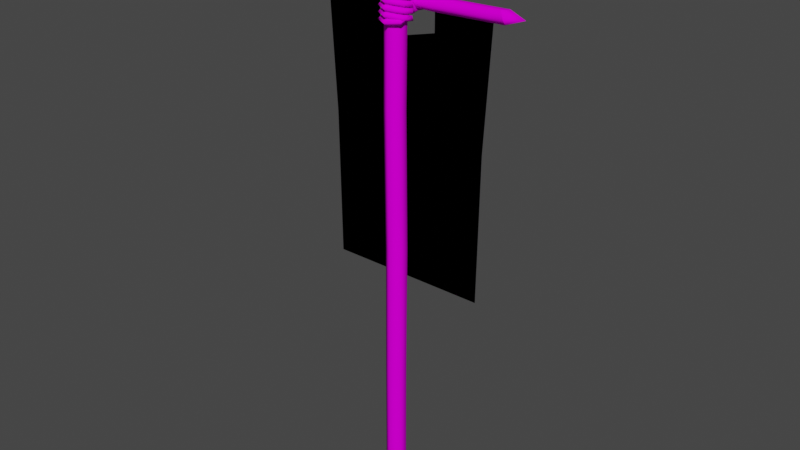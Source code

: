 # Source: prop-banner.blend  (saved by Blender 3.6.11; exported with 4.5.12 LTS)
import bpy
from mathutils import Matrix  # noqa: F401  (used for matrix-valued properties, if any)

bpy.ops.wm.read_factory_settings(use_empty=True)
scene = bpy.context.scene
scene.name = 'Scene'

# ---- collections
col_collection = bpy.data.collections.new('Collection'); scene.collection.children.link(col_collection)

# ---- images (referenced by path relative to the original .blend; pixels are not part of the script)
import os
ASSET_DIR = os.environ.get("B2B_ASSET_DIR", "")  # directory of the original .blend (textures are referenced by path, not embedded)
HERE = os.path.dirname(os.path.abspath(__file__))  # packed textures are extracted next to this script under _unpacked/

def load_image(name, relpath, width, height, colorspace="sRGB"):
    """Load a texture the original file referenced (path relative to the .blend, or extracted next to this script)."""
    p = next((c for c in (os.path.join(HERE, relpath), os.path.join(ASSET_DIR, relpath)) if relpath and os.path.exists(c)), "")
    if p:
        img = bpy.data.images.load(p, check_existing=True)
        img.name = name
    else:  # same state as the original file: an image datablock whose file is absent (Cycles renders it pink)
        img = bpy.data.images.new(name, width, height)
        img.source = "FILE"
        img.filepath = "//" + (relpath or name)
    img.colorspace_settings.name = colorspace
    return img
img_prop_banner_diffuse = load_image('prop-banner-diffuse', 'prop-banner-diffuse.png', 1024, 1024, 'sRGB')
img_cloth_2_png = load_image('cloth-2.png', 'cloth-2.png', 1024, 1024, 'sRGB')

# ---- materials (node trees are filled in below, after node groups)
mat_banner = bpy.data.materials.new('banner')
mat_banner.alpha_threshold = 0.5797
mat_banner.use_backface_culling = True
mat_banner.roughness = 0.5
mat_banner.line_color = (0.0, 0.0, 0.0, 1.0)
mat_cloth = bpy.data.materials.new('cloth')
mat_cloth.alpha_threshold = 0.0
mat_cloth.roughness = 0.5
mat_cloth.line_color = (0.0, 0.0, 0.0, 1.0)

# ---- material node trees
mat_banner.use_nodes = True; mat_banner.node_tree.nodes.clear()
_N = mat_banner.node_tree.nodes; _L = mat_banner.node_tree.links
n0 = _N.new('ShaderNodeOutputMaterial'); n0.name = 'Material Output'; n0.location = (300, 300)
n1 = _N.new('ShaderNodeBsdfPrincipled'); n1.name = 'Principled BSDF'; n1.location = (10, 300)
n1.distribution = 'GGX'
n1.subsurface_method = 'RANDOM_WALK_SKIN'
n1.inputs[2].default_value = 1.0
n1.inputs[3].default_value = 1.45
n1.inputs[13].default_value = 0.0
n1.inputs[27].default_value = (0.0, 0.0, 0.0, 1.0)
n1.inputs[28].default_value = 1.0
n2 = _N.new('ShaderNodeTexImage'); n2.name = 'Image Texture'; n2.location = (-280, 280)
n2.image = img_prop_banner_diffuse
n3 = _N.new('ShaderNodeTexImage'); n3.name = 'Image Texture.001'; n3.location = (390, 91)
n3.image = img_prop_banner_diffuse
n4 = _N.new('ShaderNodeTexImage'); n4.name = 'Image Texture.002'; n4.location = (-280, -309)
n4.image = img_prop_banner_diffuse
_L.new(n1.outputs[0], n0.inputs[0])
_L.new(n2.outputs[0], n1.inputs[0])
_L.new(n4.outputs[1], n1.inputs[4])
n0.is_active_output = True
mat_cloth.use_nodes = True; mat_cloth.node_tree.nodes.clear()
_N = mat_cloth.node_tree.nodes; _L = mat_cloth.node_tree.links
n0 = _N.new('ShaderNodeOutputMaterial'); n0.name = 'Material Output'; n0.location = (300, 300)
n1 = _N.new('ShaderNodeBsdfPrincipled'); n1.name = 'Principled BSDF'; n1.location = (10, 300)
n1.distribution = 'GGX'
n1.subsurface_method = 'RANDOM_WALK_SKIN'
n1.inputs[2].default_value = 1.0
n1.inputs[3].default_value = 1.45
n1.inputs[13].default_value = 0.0
n1.inputs[27].default_value = (0.0, 0.0, 0.0, 1.0)
n1.inputs[28].default_value = 1.0
n2 = _N.new('ShaderNodeTexImage'); n2.name = 'Image Texture'; n2.location = (-280, 280)
n2.image = img_cloth_2_png
n3 = _N.new('ShaderNodeTexImage'); n3.name = 'Image Texture.001'; n3.location = (433, 35)
n3.image = img_prop_banner_diffuse
_L.new(n1.outputs[0], n0.inputs[0])
_L.new(n2.outputs[0], n1.inputs[0])
n0.is_active_output = True

# ---- world
world_world = bpy.data.worlds.new('World'); scene.world = world_world
world_world.use_nodes = True; world_world.node_tree.nodes.clear()
_N = world_world.node_tree.nodes; _L = world_world.node_tree.links
n0 = _N.new('ShaderNodeOutputWorld'); n0.name = 'World Output'; n0.location = (300, 300)
n1 = _N.new('ShaderNodeBackground'); n1.name = 'Background'; n1.location = (10, 300)
n1.inputs[0].default_value = (0.05088, 0.05088, 0.05088, 1.0)
_L.new(n1.outputs[0], n0.inputs[0])
n0.is_active_output = True
world_world.color = (0.05088, 0.05088, 0.05088)
world_world.use_sun_shadow = False
world_world.sun_shadow_jitter_overblur = 0.0

# ---- meshes
me_prop_banner = bpy.data.meshes.new('prop-banner')
me_prop_banner.from_pydata([(6.557e-09, -0.075, -2.1), (0.06495, -0.0375, -2.1), (0.06495, 0.0375, -2.1), (-6.557e-09, 0.075, -2.1), (-0.06495, 0.0375, -2.1), (-0.06495, -0.0375, -2.1), (0.00523, -0.075, 1.899), (0.06977, -0.03732, 1.875), (0.07018, 0.0375, 1.9), (0.00523, 0.075, 1.899), (-0.06081, 0.03797, 1.834), (-0.06023, -0.03728, 1.869), (0.004186, -7.553e-11, 2.22), (-0.7626, 0.05647, 1.65), (-0.7394, 0.08165, 1.606), (-0.7575, 0.1314, 1.606), (-0.7686, 0.1563, 1.65), (-0.7423, 0.1317, 1.693), (-0.762, 0.08155, 1.693), (0.7639, 0.05759, 1.65), (0.765, 0.08259, 1.607), (0.765, 0.1326, 1.607), (0.747, 0.1579, 1.649), (0.7629, 0.1326, 1.693), (0.7338, 0.08308, 1.692), (-0.8966, 0.09841, 1.656), (0.8953, 0.1076, 1.653), (-0.2219, 0.1633, 1.634), (0.2231, 0.166, 1.629), (0.2232, 0.141, 1.673), (-0.2213, 0.1383, 1.677), (-0.2225, 0.08826, 1.59), (0.2231, 0.09103, 1.586), (0.2231, 0.141, 1.586), (-0.2225, 0.1383, 1.59), (0.2232, 0.09103, 1.673), (-0.2213, 0.08826, 1.677), (-0.2219, 0.06326, 1.634), (0.2231, 0.06603, 1.629), (-0.007339, 0.08362, -1.114), (0.01524, 0.06481, -0.1052), (-0.01129, 0.08206, 0.9094), (-0.07624, 0.04456, 0.9094), (-0.04969, 0.02731, -0.1069), (-0.07229, 0.04612, -1.113), (0.05761, -0.02888, -1.114), (0.08017, -0.04769, -0.1035), (0.05366, -0.03044, 0.9094), (0.05366, 0.04456, 0.9094), (0.08017, 0.02731, -0.1035), (0.05761, 0.04612, -1.114), (-0.07624, -0.03044, 0.9094), (-0.04969, -0.04769, -0.1069), (-0.07229, -0.02888, -1.113), (-0.007339, -0.06638, -1.114), (0.01524, -0.08519, -0.1052), (-0.01129, -0.06794, 0.9094), (-0.6, 0.1128, -0.3627), (0.6676, 0.1592, 1.646), (0.6684, 0.08422, 1.603), (0.6676, 0.05922, 1.646), (0.6667, 0.1342, 1.689), (0.6684, 0.1342, 1.603), (0.6667, 0.08422, 1.689), (-0.6627, 0.1328, 1.691), (-0.6663, 0.1326, 1.604), (-0.6603, 0.08285, 1.691), (-0.6657, 0.1576, 1.647), (-0.6639, 0.08264, 1.604), (-0.6609, 0.05778, 1.647), (-0.2222, 0.1128, 1.637), (0.2222, 0.1128, 1.637), (0.6, 0.1128, -0.3627), (-0.6667, 0.1128, 1.637), (0.6667, 0.1128, 1.637), (0.2222, 0.1128, 1.444), (-0.2222, 0.1128, 1.444), (5.96e-08, 0.1128, -0.3627), (-4.47e-08, 0.1128, 1.388), (-0.6138, 0.1128, 0.7215), (-4.39e-09, 0.1128, 0.7215), (0.6138, 0.1128, 0.7215), (-0.09633, 0.05196, 1.629), (-0.05677, 0.04775, 1.629), (-0.07655, 0.09353, 1.669), (-0.09655, 0.08369, 1.686), (-0.07655, 0.07385, 1.704), (-0.07655, 0.1408, 1.668), (-0.09655, 0.1505, 1.686), (-0.07655, 0.1602, 1.703), (-0.07757, 0.1678, 1.626), (-0.09645, 0.1888, 1.625), (-0.07553, 0.2077, 1.627), (-0.05666, 0.1867, 1.628), (-0.071, 0.1423, 1.585), (-0.08495, 0.1512, 1.562), (-0.06136, 0.1635, 1.552), (-0.04741, 0.1546, 1.575), (-0.05675, 0.09303, 1.586), (-0.06366, 0.07763, 1.563), (-0.03709, 0.0797, 1.554), (-0.03018, 0.0951, 1.576), (-0.05439, 0.04365, 1.629), (-0.03034, 0.03203, 1.629), (-0.01871, 0.05607, 1.629), (-0.04276, 0.06769, 1.63), (-0.03655, 0.09353, 1.669), (-0.03655, 0.07385, 1.704), (-0.03655, 0.1408, 1.668), (-0.03655, 0.1602, 1.703), (-0.03757, 0.1678, 1.626), (-0.05645, 0.1888, 1.625), (-0.03553, 0.2077, 1.627), (-0.01666, 0.1867, 1.628), (-0.031, 0.1423, 1.585), (-0.04495, 0.1512, 1.562), (-0.02136, 0.1635, 1.552), (-0.007406, 0.1546, 1.575), (-0.01675, 0.09303, 1.586), (-0.02366, 0.07763, 1.563), (0.00291, 0.0797, 1.554), (0.009815, 0.0951, 1.576), (-0.01439, 0.04365, 1.629), (0.02129, 0.05607, 1.629), (-0.002762, 0.06769, 1.63), (0.009661, 0.03203, 1.629), (0.00345, 0.09353, 1.669), (0.00345, 0.07385, 1.704), (0.02454, 0.08349, 1.686), (0.00345, 0.1408, 1.668), (0.00345, 0.1602, 1.703), (0.002429, 0.1678, 1.626), (-0.01645, 0.1888, 1.625), (0.00447, 0.2077, 1.627), (0.02334, 0.1867, 1.628), (0.009004, 0.1423, 1.585), (-0.004955, 0.1512, 1.562), (0.01864, 0.1635, 1.552), (0.03259, 0.1546, 1.575), (0.02325, 0.09303, 1.586), (0.01634, 0.07763, 1.563), (0.04291, 0.0797, 1.554), (0.04982, 0.0951, 1.576), (0.03724, 0.06769, 1.63), (0.06129, 0.05607, 1.629), (0.02561, 0.04365, 1.629), (0.04966, 0.03203, 1.629), (0.04345, 0.09353, 1.669), (0.04345, 0.07385, 1.704), (0.0642, 0.08372, 1.686), (0.04345, 0.1408, 1.668), (0.04345, 0.1602, 1.703), (0.04243, 0.1678, 1.626), (0.02355, 0.1888, 1.625), (0.04447, 0.2077, 1.627), (0.06334, 0.1867, 1.628), (0.049, 0.1423, 1.585), (0.03505, 0.1512, 1.562), (0.05864, 0.1635, 1.552), (0.07259, 0.1546, 1.575), (0.06325, 0.09303, 1.586), (0.05634, 0.07763, 1.563), (0.08291, 0.0797, 1.554), (0.08982, 0.0951, 1.576), (0.06724, 0.0577, 1.629), (0.07561, 0.03365, 1.629), (0.09966, 0.04202, 1.629), (0.09129, 0.06607, 1.63), (0.08345, 0.09353, 1.669), (0.08345, 0.07385, 1.704), (0.1034, 0.08369, 1.686), (0.08345, 0.1408, 1.668), (0.08345, 0.1602, 1.703), (0.1034, 0.1505, 1.686), (0.08396, 0.1678, 1.626), (0.06348, 0.1872, 1.628), (0.08294, 0.2077, 1.628), (0.1034, 0.1883, 1.626), (0.08119, 0.1497, 1.586), (0.0587, 0.1613, 1.573), (0.07528, 0.1706, 1.553), (0.09776, 0.159, 1.565), (0.07521, 0.1168, 1.589), (0.04992, 0.113, 1.577), (0.06188, 0.0971, 1.557), (0.08717, 0.1008, 1.569), (0.07303, 0.1046, 1.616), (0.04706, 0.09717, 1.611), (0.0579, 0.07502, 1.602), (0.08386, 0.08249, 1.607), (-0.07574, 0.1061, 1.631), (-0.0965, 0.08814, 1.635), (-0.07808, 0.07235, 1.644), (-0.05732, 0.09031, 1.64), (-0.07992, 0.1173, 1.657), (-0.1016, 0.1018, 1.667), (-0.08521, 0.09138, 1.687), (-0.0635, 0.1068, 1.678), (-0.09226, 0.1523, 1.664), (-0.1182, 0.1488, 1.675), (-0.1105, 0.1631, 1.698), (-0.08459, 0.1666, 1.687), (-0.09867, 0.1724, 1.627), (-0.1268, 0.1749, 1.627), (-0.1243, 0.2031, 1.627), (-0.09617, 0.2006, 1.626), (-0.09173, 0.1468, 1.584), (-0.1188, 0.1444, 1.576), (-0.1131, 0.159, 1.552), (-0.08612, 0.1615, 1.56), (-0.07919, 0.09715, 1.585), (-0.1041, 0.08624, 1.577), (-0.09203, 0.07559, 1.554), (-0.06715, 0.08649, 1.562), (-0.07444, 0.06963, 1.63), (-0.07866, 0.03009, 1.629), (0.02435, 0.1504, 1.686), (0.02275, 0.08386, 1.686), (0.02283, 0.1504, 1.686), (0.06458, 0.1505, 1.686), (0.0632, 0.08369, 1.686), (0.06245, 0.1504, 1.686), (-0.01747, 0.08399, 1.686), (-0.01532, 0.08356, 1.686), (-0.01741, 0.1504, 1.686), (-0.01528, 0.1503, 1.686), (-0.0575, 0.08376, 1.686), (-0.05794, 0.15, 1.686), (-0.05539, 0.1505, 1.686), (-0.05549, 0.08352, 1.686), (0.0007588, 0.09326, 1.717), (-0.0002179, 0.09818, 1.673), (-0.06053, 0.03864, 1.697), (-0.0787, 0.04892, 1.719), (-0.09905, 0.06035, 1.696), (-0.06002, -0.03373, 1.699), (-0.07821, -0.04377, 1.72), (-0.0987, -0.05514, 1.698), (0.004161, -0.07472, 1.701), (0.005677, -0.09671, 1.722), (0.003272, -0.1189, 1.698), (0.001875, -0.09421, 1.678), (0.06771, -0.03619, 1.692), (0.09248, -0.04539, 1.708), (0.1038, -0.0596, 1.681), (0.07736, -0.04897, 1.667), (0.06605, 0.03824, 1.673), (0.0906, 0.05527, 1.681), (0.1015, 0.05272, 1.65), (0.07534, 0.03522, 1.644), (0.0001831, 0.1026, 1.669), (0.0006194, 0.1164, 1.642), (0.0001389, 0.08883, 1.63), (-0.0001099, 0.0775, 1.656), (-0.06055, 0.03857, 1.651), (-0.09906, 0.06035, 1.651), (-0.06001, -0.03374, 1.653), (-0.09869, -0.05515, 1.652), (0.004187, -0.07472, 1.656), (0.005694, -0.09674, 1.677), (0.003272, -0.1189, 1.653), (0.001873, -0.09419, 1.633), (0.06771, -0.03619, 1.647), (0.09248, -0.04539, 1.663), (0.1038, -0.0596, 1.636), (0.07736, -0.04897, 1.621), (0.06605, 0.03824, 1.628), (0.0906, 0.05527, 1.636), (0.1015, 0.05272, 1.605), (0.07534, 0.03522, 1.599), (0.0001851, 0.1026, 1.624), (0.0001369, 0.08883, 1.585), (-0.0001056, 0.0775, 1.611), (0.0006198, 0.1164, 1.597), (-0.06056, 0.03857, 1.606), (-0.09906, 0.06035, 1.606), (-0.07846, 0.04877, 1.581), (-0.06001, -0.03375, 1.608), (-0.0987, -0.05515, 1.607), (0.004179, -0.07472, 1.61), (0.005694, -0.09674, 1.632), (0.003271, -0.1189, 1.607), (0.00187, -0.09419, 1.587), (0.06771, -0.03619, 1.602), (0.09248, -0.04539, 1.618), (0.1038, -0.0596, 1.59), (0.07736, -0.04897, 1.576), (0.06605, 0.03824, 1.582), (0.0906, 0.05527, 1.59), (0.1015, 0.05272, 1.559), (0.07534, 0.03522, 1.554), (-0.0001116, 0.0775, 1.565), (0.0001315, 0.08881, 1.54), (0.0001837, 0.1026, 1.579), (0.0006213, 0.1164, 1.551), (-0.06056, 0.03856, 1.56), (-0.09906, 0.06036, 1.56), (-0.07896, 0.04918, 1.536), (-0.06002, -0.03373, 1.563), (-0.0987, -0.05515, 1.562), (0.00418, -0.07472, 1.565), (0.005689, -0.09673, 1.586), (0.003272, -0.1189, 1.562), (0.001875, -0.0942, 1.542), (0.06771, -0.03619, 1.556), (0.09248, -0.04539, 1.572), (0.1038, -0.0596, 1.545), (0.07736, -0.04897, 1.531), (0.06581, 0.03757, 1.537), (0.0902, 0.05477, 1.545), (0.1017, 0.05324, 1.515), (0.07585, 0.03589, 1.508), (0.001393, 0.08729, 1.531), (0.0009954, 0.1142, 1.522), (-0.0004869, 0.1046, 1.496), (-0.00117, 0.07907, 1.506), (-0.0606, 0.03849, 1.516), (-0.09907, 0.06036, 1.514), (-0.07844, 0.04837, 1.493), (-0.06002, -0.03373, 1.517), (-0.09869, -0.05516, 1.516), (-0.07821, -0.04379, 1.495), (0.005034, -0.07476, 1.519), (0.002831, -0.09488, 1.541), (0.002411, -0.1189, 1.519), (0.004776, -0.09619, 1.497), (0.0657, -0.04646, 1.526), (0.07842, -0.05841, 1.55), (0.1029, -0.06955, 1.531), (0.08792, -0.05603, 1.506), (0.06159, 0.005829, 1.536), (0.0739, 0.009338, 1.563), (0.09723, 0.02764, 1.55), (0.08292, 0.02303, 1.522), (0.02189, 0.02498, 1.54), (0.0269, 0.03276, 1.569), (0.03539, 0.05676, 1.557), (0.03025, 0.04876, 1.528), (-0.005061, 0.02351, 1.685), (-0.008948, 0.04296, 1.708), (-0.01795, 0.05992, 1.688), (-0.01397, 0.04024, 1.664), (-0.04359, 0.006274, 1.693), (-0.05326, 0.02241, 1.716), (-0.07689, 0.03487, 1.697), (-0.06564, 0.01706, 1.673), (-0.05352, -0.04821, 1.713), (-0.0643, -0.04416, 1.741), (-0.09122, -0.06039, 1.732), (-0.07837, -0.06418, 1.703), (0.003679, -0.07932, 1.725), (0.003249, -0.0814, 1.755), (0.003812, -0.1135, 1.752), (0.004276, -0.1102, 1.72), (0.06818, -0.04072, 1.717), (0.07618, -0.0379, 1.745), (0.1032, -0.05442, 1.739), (0.09377, -0.05703, 1.709), (0.06643, 0.0338, 1.699), (0.07427, 0.04504, 1.726), (0.1009, 0.05765, 1.713), (0.09173, 0.04515, 1.685), (-0.0004171, 0.07518, 1.693), (0.0006644, 0.1189, 1.697), (-0.07821, -0.04362, 1.583), (-0.07886, 0.0489, 1.585), (-0.07825, -0.04372, 1.586), (-0.07823, -0.04386, 1.538), (-0.07887, 0.04913, 1.539), (-0.07824, -0.0437, 1.541), (-0.07887, 0.04871, 1.63), (-0.07847, 0.04867, 1.626), (-0.07825, -0.04377, 1.632), (-0.07821, -0.0435, 1.628), (-0.07858, 0.04864, 1.676), (-0.07826, -0.04312, 1.678), (-0.07821, -0.04381, 1.674), (-0.07847, 0.04873, 1.672), (-0.6, 0.1128, -0.3627), (-0.2222, 0.1128, 1.637), (0.2222, 0.1128, 1.637), (0.6, 0.1128, -0.3627), (-0.6667, 0.1128, 1.637), (0.6667, 0.1128, 1.637), (0.2222, 0.1128, 1.444), (-0.2222, 0.1128, 1.444), (5.96e-08, 0.1128, -0.3627), (-4.47e-08, 0.1128, 1.388), (-0.6138, 0.1128, 0.7215), (-4.39e-09, 0.1128, 0.7215), (0.6138, 0.1128, 0.7215)], [], [(42, 10, 9, 41), (48, 8, 7, 47), (51, 11, 10, 42), (41, 9, 8, 48), (47, 7, 6, 56), (56, 6, 11, 51), (10, 11, 12), (8, 9, 12), (6, 7, 12), (11, 6, 12), (9, 10, 12), (7, 8, 12), (61, 23, 22, 58), (62, 21, 20, 59), (63, 24, 23, 61), (58, 22, 21, 62), (59, 20, 19, 60), (60, 19, 24, 63), (24, 19, 26), (15, 14, 25), (21, 22, 26), (13, 18, 25), (16, 15, 25), (22, 23, 26), (19, 20, 26), (17, 16, 25), (23, 24, 26), (14, 13, 25), (20, 21, 26), (18, 17, 25), (69, 37, 36, 66), (37, 38, 35, 36), (68, 31, 37, 69), (31, 32, 38, 37), (67, 27, 34, 65), (27, 28, 33, 34), (66, 36, 30, 64), (36, 35, 29, 30), (65, 34, 31, 68), (34, 33, 32, 31), (64, 30, 27, 67), (30, 29, 28, 27), (0, 54, 53, 5), (54, 55, 52, 53), (55, 56, 51, 52), (1, 45, 54, 0), (45, 46, 55, 54), (46, 47, 56, 55), (3, 39, 50, 2), (39, 40, 49, 50), (40, 41, 48, 49), (5, 53, 44, 4), (53, 52, 43, 44), (52, 51, 42, 43), (2, 50, 45, 1), (50, 49, 46, 45), (49, 48, 47, 46), (4, 44, 39, 3), (44, 43, 40, 39), (43, 42, 41, 40), (76, 73, 70), (38, 60, 63, 35), (32, 59, 60, 38), (28, 58, 62, 33), (35, 63, 61, 29), (33, 62, 59, 32), (29, 61, 58, 28), (17, 64, 67, 16), (15, 65, 68, 14), (18, 66, 64, 17), (16, 67, 65, 15), (14, 68, 69, 13), (13, 69, 66, 18), (74, 75, 71), (77, 57, 79, 80), (72, 77, 80, 81), (80, 79, 76, 78), (81, 75, 74), (79, 73, 76), (81, 80, 78, 75), (214, 84, 226, 83), (82, 85, 84, 214), (215, 86, 85, 82), (83, 226, 86, 215), (84, 87, 227, 226), (85, 88, 87, 84), (86, 89, 88, 85), (226, 227, 89, 86), (87, 90, 93, 227), (88, 91, 90, 87), (89, 92, 91, 88), (227, 93, 92, 89), (90, 94, 97, 93), (91, 95, 94, 90), (92, 96, 95, 91), (93, 97, 96, 92), (94, 98, 101, 97), (95, 99, 98, 94), (96, 100, 99, 95), (97, 101, 100, 96), (98, 105, 104, 101), (99, 102, 105, 98), (100, 103, 102, 99), (101, 104, 103, 100), (105, 106, 222, 104), (102, 229, 106, 105), (103, 107, 229, 102), (104, 222, 107, 103), (106, 108, 224, 222), (229, 228, 108, 106), (107, 109, 228, 229), (222, 224, 109, 107), (108, 110, 113, 224), (228, 111, 110, 108), (109, 112, 111, 228), (224, 113, 112, 109), (110, 114, 117, 113), (111, 115, 114, 110), (112, 116, 115, 111), (113, 117, 116, 112), (114, 118, 121, 117), (115, 119, 118, 114), (116, 120, 119, 115), (117, 121, 120, 116), (118, 124, 123, 121), (119, 122, 124, 118), (120, 125, 122, 119), (121, 123, 125, 120), (124, 126, 217, 123), (122, 223, 126, 124), (125, 127, 223, 122), (123, 217, 127, 125), (126, 129, 218, 217), (223, 225, 129, 126), (127, 130, 225, 223), (217, 218, 130, 127), (129, 131, 134, 218), (225, 132, 131, 129), (130, 133, 132, 225), (218, 134, 133, 130), (131, 135, 138, 134), (132, 136, 135, 131), (133, 137, 136, 132), (134, 138, 137, 133), (135, 139, 142, 138), (136, 140, 139, 135), (137, 141, 140, 136), (138, 142, 141, 137), (139, 143, 144, 142), (140, 145, 143, 139), (141, 146, 145, 140), (142, 144, 146, 141), (143, 147, 220, 144), (145, 128, 147, 143), (146, 148, 128, 145), (144, 220, 148, 146), (147, 150, 221, 220), (128, 216, 150, 147), (148, 151, 216, 128), (220, 221, 151, 148), (150, 152, 155, 221), (216, 153, 152, 150), (151, 154, 153, 216), (221, 155, 154, 151), (152, 156, 159, 155), (153, 157, 156, 152), (154, 158, 157, 153), (155, 159, 158, 154), (156, 160, 163, 159), (157, 161, 160, 156), (158, 162, 161, 157), (159, 163, 162, 158), (160, 164, 167, 163), (161, 165, 164, 160), (162, 166, 165, 161), (163, 167, 166, 162), (167, 168, 170, 166), (164, 149, 168, 167), (165, 169, 149, 164), (166, 170, 169, 165), (168, 171, 173, 170), (149, 219, 171, 168), (169, 172, 219, 149), (170, 173, 172, 169), (171, 174, 177, 173), (219, 175, 174, 171), (172, 176, 175, 219), (173, 177, 176, 172), (174, 178, 181, 177), (175, 179, 178, 174), (176, 180, 179, 175), (177, 181, 180, 176), (178, 182, 185, 181), (179, 183, 182, 178), (180, 184, 183, 179), (181, 185, 184, 180), (182, 186, 189, 185), (183, 187, 186, 182), (184, 188, 187, 183), (185, 189, 188, 184), (190, 194, 197, 193), (191, 195, 194, 190), (192, 196, 195, 191), (193, 197, 196, 192), (194, 198, 201, 197), (195, 199, 198, 194), (196, 200, 199, 195), (197, 201, 200, 196), (198, 202, 205, 201), (199, 203, 202, 198), (200, 204, 203, 199), (201, 205, 204, 200), (202, 206, 209, 205), (203, 207, 206, 202), (204, 208, 207, 203), (205, 209, 208, 204), (206, 210, 213, 209), (207, 211, 210, 206), (208, 212, 211, 207), (209, 213, 212, 208), (210, 214, 83, 213), (211, 82, 214, 210), (212, 215, 82, 211), (213, 83, 215, 212), (362, 232, 374, 231), (230, 233, 232, 362), (363, 234, 233, 230), (231, 374, 234, 363), (232, 235, 375, 374), (233, 236, 235, 232), (234, 237, 236, 233), (374, 375, 237, 234), (235, 238, 241, 375), (236, 239, 238, 235), (237, 240, 239, 236), (375, 241, 240, 237), (238, 242, 245, 241), (239, 243, 242, 238), (240, 244, 243, 239), (241, 245, 244, 240), (242, 246, 249, 245), (243, 247, 246, 242), (244, 248, 247, 243), (245, 249, 248, 244), (246, 253, 252, 249), (247, 250, 253, 246), (248, 251, 250, 247), (249, 252, 251, 248), (253, 254, 370, 252), (250, 377, 254, 253), (251, 255, 377, 250), (252, 370, 255, 251), (254, 256, 372, 370), (377, 376, 256, 254), (255, 257, 376, 377), (370, 372, 257, 255), (256, 258, 261, 372), (376, 259, 258, 256), (257, 260, 259, 376), (372, 261, 260, 257), (258, 262, 265, 261), (259, 263, 262, 258), (260, 264, 263, 259), (261, 265, 264, 260), (262, 266, 269, 265), (263, 267, 266, 262), (264, 268, 267, 263), (265, 269, 268, 264), (266, 272, 271, 269), (267, 270, 272, 266), (268, 273, 270, 267), (269, 271, 273, 268), (272, 274, 365, 271), (270, 371, 274, 272), (273, 275, 371, 270), (271, 365, 275, 273), (274, 277, 366, 365), (371, 373, 277, 274), (275, 278, 373, 371), (365, 366, 278, 275), (277, 279, 282, 366), (373, 280, 279, 277), (278, 281, 280, 373), (366, 282, 281, 278), (279, 283, 286, 282), (280, 284, 283, 279), (281, 285, 284, 280), (282, 286, 285, 281), (283, 287, 290, 286), (284, 288, 287, 283), (285, 289, 288, 284), (286, 290, 289, 285), (287, 291, 292, 290), (288, 293, 291, 287), (289, 294, 293, 288), (290, 292, 294, 289), (291, 295, 368, 292), (293, 276, 295, 291), (294, 296, 276, 293), (292, 368, 296, 294), (295, 298, 369, 368), (276, 364, 298, 295), (296, 299, 364, 276), (368, 369, 299, 296), (298, 300, 303, 369), (364, 301, 300, 298), (299, 302, 301, 364), (369, 303, 302, 299), (300, 304, 307, 303), (301, 305, 304, 300), (302, 306, 305, 301), (303, 307, 306, 302), (304, 308, 311, 307), (305, 309, 308, 304), (306, 310, 309, 305), (307, 311, 310, 306), (308, 312, 315, 311), (309, 313, 312, 308), (310, 314, 313, 309), (311, 315, 314, 310), (315, 316, 318, 314), (312, 297, 316, 315), (313, 317, 297, 312), (314, 318, 317, 313), (316, 319, 321, 318), (297, 367, 319, 316), (317, 320, 367, 297), (318, 321, 320, 317), (319, 322, 325, 321), (367, 323, 322, 319), (320, 324, 323, 367), (321, 325, 324, 320), (322, 326, 329, 325), (323, 327, 326, 322), (324, 328, 327, 323), (325, 329, 328, 324), (326, 330, 333, 329), (327, 331, 330, 326), (328, 332, 331, 327), (329, 333, 332, 328), (330, 334, 337, 333), (331, 335, 334, 330), (332, 336, 335, 331), (333, 337, 336, 332), (338, 342, 345, 341), (339, 343, 342, 338), (340, 344, 343, 339), (341, 345, 344, 340), (342, 346, 349, 345), (343, 347, 346, 342), (344, 348, 347, 343), (345, 349, 348, 344), (346, 350, 353, 349), (347, 351, 350, 346), (348, 352, 351, 347), (349, 353, 352, 348), (350, 354, 357, 353), (351, 355, 354, 350), (352, 356, 355, 351), (353, 357, 356, 352), (354, 358, 361, 357), (355, 359, 358, 354), (356, 360, 359, 355), (357, 361, 360, 356), (358, 362, 231, 361), (359, 230, 362, 358), (360, 363, 230, 359), (361, 231, 363, 360), (385, 379, 382), (383, 380, 384), (386, 389, 388, 378), (381, 390, 389, 386), (389, 387, 385, 388), (390, 383, 384), (388, 385, 382), (390, 384, 387, 389)])
me_prop_banner.polygons.foreach_set('use_smooth', [1, 1, 1, 1, 1, 1, 1, 1, 1, 1, 1, 1, 1, 1, 1, 1, 1, 1, 1, 1, 1, 1, 1, 1, 1, 1, 1, 1, 1, 1, 1, 1, 1, 1, 1, 1, 1, 1, 1, 1, 1, 1, 1, 1, 1, 1, 1, 1, 1, 1, 1, 1, 1, 1, 1, 1, 1, 1, 1, 1, 0, 1, 1, 1, 1, 1, 1, 1, 1, 1, 1, 1, 1, 0, 0, 0, 0, 0, 0, 0, 1, 1, 1, 1, 1, 1, 1, 1, 1, 1, 1, 1, 1, 1, 1, 1, 1, 1, 1, 1, 1, 1, 1, 1, 1, 1, 1, 1, 1, 1, 1, 1, 1, 1, 1, 1, 1, 1, 1, 1, 1, 1, 1, 1, 1, 1, 1, 1, 1, 1, 1, 1, 1, 1, 1, 1, 1, 1, 1, 1, 1, 1, 1, 1, 1, 1, 1, 1, 1, 1, 1, 1, 1, 1, 1, 1, 1, 1, 1, 1, 1, 1, 1, 1, 1, 1, 1, 1, 1, 1, 1, 1, 1, 1, 1, 1, 1, 1, 1, 1, 1, 1, 1, 1, 1, 1, 1, 1, 1, 1, 1, 1, 1, 1, 1, 1, 1, 1, 1, 1, 1, 1, 1, 1, 1, 1, 1, 1, 1, 1, 1, 1, 1, 1, 1, 1, 1, 1, 1, 1, 1, 1, 1, 1, 1, 1, 1, 1, 1, 1, 1, 1, 1, 1, 1, 1, 1, 1, 1, 1, 1, 1, 1, 1, 1, 1, 1, 1, 1, 1, 1, 1, 1, 1, 1, 1, 1, 1, 1, 1, 1, 1, 1, 1, 1, 1, 1, 1, 1, 1, 1, 1, 1, 1, 1, 1, 1, 1, 1, 1, 1, 1, 1, 1, 1, 1, 1, 1, 1, 1, 1, 1, 1, 1, 1, 1, 1, 1, 1, 1, 1, 1, 1, 1, 1, 1, 1, 1, 1, 1, 1, 1, 1, 1, 1, 1, 1, 1, 1, 1, 1, 1, 1, 1, 1, 1, 1, 1, 1, 1, 1, 1, 1, 1, 1, 1, 1, 1, 1, 1, 1, 1, 1, 1, 1, 1, 1, 1, 1, 1, 1, 1, 1, 1, 1, 1, 1, 1, 1, 1, 1, 1, 1, 1, 1, 1, 1, 1, 0, 0, 0, 0, 0, 0, 0, 0])
_k = set([(6, 7), (6, 11), (7, 8), (8, 9), (9, 10), (10, 11), (13, 14), (13, 18), (14, 15), (15, 16), (16, 17), (17, 18), (19, 20), (19, 24), (20, 21), (21, 22), (22, 23), (23, 24)])
me_prop_banner.attributes.new('sharp_edge', 'BOOLEAN', 'EDGE').data.foreach_set('value', [ (min(e.vertices), max(e.vertices)) in _k for e in me_prop_banner.edges])
_uv = me_prop_banner.uv_layers.new(name='UVMap')
_uv.uv.foreach_set('vector', [0.08618, 0.7453, 0.08613, 0.9682, 0.06791, 0.9844, 0.06815, 0.7452, 0.05004, 0.7451, 0.04984, 0.9848, 0.03177, 0.9789, 0.03181, 0.745, 0.1042, 0.7452, 0.1043, 0.9769, 0.08613, 0.9682, 0.08618, 0.7453, 0.06815, 0.7452, 0.06791, 0.9844, 0.04984, 0.9848, 0.05004, 0.7451, 0.03181, 0.745, 0.03177, 0.9789, 0.01362, 0.9846, 0.01362, 0.745, 0.1223, 0.7451, 0.1225, 0.9846, 0.1043, 0.9769, 0.1042, 0.7452, 0.2305, 0.8922, 0.2449, 0.9071, 0.204, 0.9867, 0.1901, 0.9058, 0.2088, 0.9048, 0.204, 0.9867, 0.1569, 0.9195, 0.1704, 0.9053, 0.204, 0.9867, 0.2449, 0.9071, 0.2566, 0.9237, 0.204, 0.9867, 0.2088, 0.9048, 0.2305, 0.8922, 0.204, 0.9867, 0.1704, 0.9053, 0.1901, 0.9058, 0.204, 0.9867, 0.1986, 0.7513, 0.1986, 0.7753, 0.1861, 0.7708, 0.1861, 0.751, 0.1737, 0.7508, 0.1737, 0.775, 0.1612, 0.7752, 0.1612, 0.7511, 0.2111, 0.7515, 0.2111, 0.7683, 0.1986, 0.7753, 0.1986, 0.7513, 0.1861, 0.751, 0.1861, 0.7708, 0.1737, 0.775, 0.1737, 0.7508, 0.1612, 0.7511, 0.1612, 0.7752, 0.1487, 0.7755, 0.1487, 0.7514, 0.2236, 0.7514, 0.2236, 0.7755, 0.2111, 0.7683, 0.2111, 0.7515, 0.213, 0.8631, 0.2157, 0.8773, 0.1849, 0.8942, 0.235, 0.8217, 0.2478, 0.8248, 0.222, 0.8572, 0.1753, 0.8604, 0.1873, 0.8552, 0.1849, 0.8942, 0.192, 0.8391, 0.2002, 0.8297, 0.222, 0.8572, 0.2221, 0.8222, 0.235, 0.8217, 0.222, 0.8572, 0.1873, 0.8552, 0.1988, 0.8619, 0.1849, 0.8942, 0.1555, 0.875, 0.1641, 0.8659, 0.1849, 0.8942, 0.2085, 0.8191, 0.2221, 0.8222, 0.222, 0.8572, 0.1988, 0.8619, 0.213, 0.8631, 0.1849, 0.8942, 0.2478, 0.8248, 0.2515, 0.8382, 0.222, 0.8572, 0.1641, 0.8659, 0.1753, 0.8604, 0.1849, 0.8942, 0.2002, 0.8297, 0.2085, 0.8191, 0.222, 0.8572, 0.2585, 0.7361, 0.1489, 0.7361, 0.149, 0.7236, 0.2587, 0.7236, 0.1456, 0.5723, 0.2567, 0.5723, 0.2566, 0.5848, 0.1457, 0.5848, 0.2589, 0.6738, 0.1487, 0.6737, 0.1489, 0.6612, 0.2586, 0.6613, 0.1456, 0.6347, 0.2568, 0.6347, 0.2567, 0.6472, 0.1456, 0.6472, 0.2594, 0.6987, 0.1486, 0.6987, 0.1485, 0.6862, 0.2593, 0.6862, 0.1457, 0.6097, 0.2568, 0.6097, 0.2569, 0.6222, 0.1456, 0.6222, 0.2587, 0.7236, 0.149, 0.7236, 0.1489, 0.7112, 0.2591, 0.7112, 0.1457, 0.5848, 0.2566, 0.5848, 0.2567, 0.5972, 0.1457, 0.5972, 0.2593, 0.6862, 0.1485, 0.6862, 0.1487, 0.6737, 0.2589, 0.6738, 0.1456, 0.6222, 0.2569, 0.6222, 0.2568, 0.6347, 0.1456, 0.6347, 0.2591, 0.7112, 0.1489, 0.7112, 0.1486, 0.6987, 0.2594, 0.6987, 0.1457, 0.5972, 0.2567, 0.5972, 0.2568, 0.6097, 0.1457, 0.6097, 0.1225, 0.01526, 0.1224, 0.2537, 0.1042, 0.2537, 0.1043, 0.01545, 0.1224, 0.2537, 0.1229, 0.4987, 0.1047, 0.4983, 0.1042, 0.2537, 0.1229, 0.4987, 0.1223, 0.7451, 0.1042, 0.7452, 0.1047, 0.4983, 0.03182, 0.01523, 0.03187, 0.2538, 0.01368, 0.2538, 0.01379, 0.01527, 0.03187, 0.2538, 0.03169, 0.4991, 0.01362, 0.4987, 0.01368, 0.2538, 0.03169, 0.4991, 0.03181, 0.745, 0.01362, 0.745, 0.01362, 0.4987, 0.06795, 0.01557, 0.06817, 0.2536, 0.05008, 0.2537, 0.04985, 0.01539, 0.06817, 0.2536, 0.06798, 0.4987, 0.04977, 0.499, 0.05008, 0.2537, 0.06798, 0.4987, 0.06815, 0.7452, 0.05004, 0.7451, 0.04977, 0.499, 0.1043, 0.01545, 0.1042, 0.2537, 0.08619, 0.2536, 0.08616, 0.01561, 0.1042, 0.2537, 0.1047, 0.4983, 0.08635, 0.4983, 0.08619, 0.2536, 0.1047, 0.4983, 0.1042, 0.7452, 0.08618, 0.7453, 0.08635, 0.4983, 0.04985, 0.01539, 0.05008, 0.2537, 0.03187, 0.2538, 0.03182, 0.01523, 0.05008, 0.2537, 0.04977, 0.499, 0.03169, 0.4991, 0.03187, 0.2538, 0.04977, 0.499, 0.05004, 0.7451, 0.03181, 0.745, 0.03169, 0.4991, 0.08616, 0.01561, 0.08619, 0.2536, 0.06817, 0.2536, 0.06795, 0.01557, 0.08619, 0.2536, 0.08635, 0.4983, 0.06798, 0.4987, 0.06817, 0.2536, 0.08635, 0.4983, 0.08618, 0.7453, 0.06815, 0.7452, 0.06798, 0.4987, 0.7975, 0.899, 0.9829, 0.9794, 0.7975, 0.9794, 0.1472, 0.4853, 0.2583, 0.4853, 0.2584, 0.4977, 0.1476, 0.4977, 0.1467, 0.5476, 0.258, 0.5477, 0.2583, 0.5601, 0.1472, 0.5601, 0.1469, 0.5227, 0.2579, 0.5227, 0.2578, 0.5352, 0.1465, 0.5352, 0.1476, 0.4977, 0.2584, 0.4977, 0.2582, 0.5102, 0.1474, 0.5102, 0.1465, 0.5352, 0.2578, 0.5352, 0.258, 0.5477, 0.1467, 0.5476, 0.1474, 0.5102, 0.2582, 0.5102, 0.2579, 0.5227, 0.1469, 0.5227, 0.1766, 0.8062, 0.1766, 0.7863, 0.1891, 0.7867, 0.1891, 0.8124, 0.2015, 0.8095, 0.2015, 0.7867, 0.214, 0.7862, 0.214, 0.8051, 0.1641, 0.8113, 0.1641, 0.7859, 0.1766, 0.7863, 0.1766, 0.8062, 0.1891, 0.8124, 0.1891, 0.7867, 0.2015, 0.7867, 0.2015, 0.8095, 0.214, 0.8051, 0.214, 0.7862, 0.2265, 0.7858, 0.2265, 0.8112, 0.1516, 0.8112, 0.1516, 0.7858, 0.1641, 0.7859, 0.1641, 0.8113, 0.4267, 0.9794, 0.6121, 0.899, 0.6121, 0.9794, 0.7048, 0.1451, 0.9551, 0.1451, 0.9608, 0.5974, 0.7048, 0.5974, 0.4545, 0.1451, 0.7048, 0.1451, 0.7048, 0.5974, 0.4488, 0.5974, 0.7048, 0.5974, 0.9608, 0.5974, 0.7975, 0.899, 0.7048, 0.8755, 0.4488, 0.5974, 0.6121, 0.899, 0.4267, 0.9794, 0.9608, 0.5974, 0.9829, 0.9794, 0.7975, 0.899, 0.4488, 0.5974, 0.7048, 0.5974, 0.7048, 0.8755, 0.6121, 0.899, 0.3332, 0.06809, 0.3334, 0.05267, 0.3411, 0.05222, 0.3407, 0.06783, 0.3539, 0.06921, 0.3537, 0.05244, 0.3623, 0.05253, 0.362, 0.06864, 0.3466, 0.06841, 0.3474, 0.05231, 0.3537, 0.05244, 0.3539, 0.06921, 0.3407, 0.06783, 0.3411, 0.05222, 0.3474, 0.05231, 0.3466, 0.06841, 0.3334, 0.05267, 0.3332, 0.03711, 0.3409, 0.03614, 0.3411, 0.05222, 0.3537, 0.05244, 0.3537, 0.03619, 0.3614, 0.03687, 0.3623, 0.05253, 0.3474, 0.05231, 0.3477, 0.03597, 0.3537, 0.03619, 0.3537, 0.05244, 0.3411, 0.05222, 0.3409, 0.03614, 0.3477, 0.03597, 0.3474, 0.05231, 0.3332, 0.03711, 0.3298, 0.02033, 0.3384, 0.0158, 0.3409, 0.03614, 0.3537, 0.03619, 0.357, 0.0151, 0.3647, 0.02069, 0.3614, 0.03687, 0.3477, 0.03597, 0.3483, 0.01127, 0.357, 0.0151, 0.3537, 0.03619, 0.3409, 0.03614, 0.3384, 0.0158, 0.3483, 0.01127, 0.3477, 0.03597, 0.1815, 0.2689, 0.2009, 0.2725, 0.1998, 0.2821, 0.1765, 0.2787, 0.1733, 0.3004, 0.1995, 0.2985, 0.2001, 0.3082, 0.1795, 0.3105, 0.1703, 0.2877, 0.1992, 0.2906, 0.1995, 0.2985, 0.1733, 0.3004, 0.1765, 0.2787, 0.1998, 0.2821, 0.1992, 0.2906, 0.1703, 0.2877, 0.2009, 0.2725, 0.2194, 0.2752, 0.219, 0.2845, 0.1998, 0.2821, 0.1995, 0.2985, 0.219, 0.2977, 0.2189, 0.306, 0.2001, 0.3082, 0.1992, 0.2906, 0.219, 0.291, 0.219, 0.2977, 0.1995, 0.2985, 0.1998, 0.2821, 0.219, 0.2845, 0.219, 0.291, 0.1992, 0.2906, 0.2194, 0.2752, 0.2379, 0.2769, 0.2381, 0.2849, 0.219, 0.2845, 0.219, 0.2977, 0.237, 0.2987, 0.2373, 0.3063, 0.2189, 0.306, 0.219, 0.291, 0.2377, 0.2924, 0.237, 0.2987, 0.219, 0.2977, 0.219, 0.2845, 0.2381, 0.2849, 0.2377, 0.2924, 0.219, 0.291, 0.2379, 0.2769, 0.2553, 0.2784, 0.2552, 0.2868, 0.2381, 0.2849, 0.237, 0.2987, 0.2546, 0.3002, 0.2544, 0.3081, 0.2373, 0.3063, 0.2377, 0.2924, 0.2549, 0.293, 0.2546, 0.3002, 0.237, 0.2987, 0.2381, 0.2849, 0.2552, 0.2868, 0.2549, 0.293, 0.2377, 0.2924, 0.2553, 0.2784, 0.2707, 0.2803, 0.2712, 0.288, 0.2552, 0.2868, 0.2546, 0.3002, 0.2707, 0.2996, 0.27, 0.3069, 0.2544, 0.3081, 0.2549, 0.293, 0.271, 0.2937, 0.2707, 0.2996, 0.2546, 0.3002, 0.2552, 0.2868, 0.2712, 0.288, 0.271, 0.2937, 0.2549, 0.293, 0.2707, 0.2803, 0.2864, 0.2782, 0.29, 0.2863, 0.2712, 0.288, 0.2707, 0.2996, 0.2903, 0.3035, 0.2849, 0.3105, 0.27, 0.3069, 0.271, 0.2937, 0.294, 0.2956, 0.2903, 0.3035, 0.2707, 0.2996, 0.2712, 0.288, 0.29, 0.2863, 0.294, 0.2956, 0.271, 0.2937, 0.1583, 0.318, 0.1772, 0.3208, 0.1764, 0.3302, 0.1538, 0.3277, 0.1513, 0.3488, 0.1767, 0.3461, 0.1775, 0.3555, 0.1577, 0.3583, 0.1481, 0.3365, 0.1761, 0.3385, 0.1767, 0.3461, 0.1513, 0.3488, 0.1538, 0.3277, 0.1764, 0.3302, 0.1761, 0.3385, 0.1481, 0.3365, 0.1772, 0.3208, 0.1952, 0.3228, 0.1951, 0.332, 0.1764, 0.3302, 0.1767, 0.3461, 0.1956, 0.3447, 0.1957, 0.3527, 0.1775, 0.3555, 0.1761, 0.3385, 0.1953, 0.3382, 0.1956, 0.3447, 0.1767, 0.3461, 0.1764, 0.3302, 0.1951, 0.332, 0.1953, 0.3382, 0.1761, 0.3385, 0.1952, 0.3228, 0.2132, 0.3239, 0.2137, 0.3318, 0.1951, 0.332, 0.1956, 0.3447, 0.213, 0.3451, 0.2135, 0.3525, 0.1957, 0.3527, 0.1953, 0.3382, 0.2135, 0.3391, 0.213, 0.3451, 0.1956, 0.3447, 0.1951, 0.332, 0.2137, 0.3318, 0.2135, 0.3391, 0.1953, 0.3382, 0.2132, 0.3239, 0.2304, 0.3247, 0.2305, 0.3332, 0.2137, 0.3318, 0.213, 0.3451, 0.2303, 0.346, 0.2299, 0.354, 0.2135, 0.3525, 0.2135, 0.3391, 0.2304, 0.3396, 0.2303, 0.346, 0.213, 0.3451, 0.2137, 0.3318, 0.2305, 0.3332, 0.2304, 0.3396, 0.2135, 0.3391, 0.2304, 0.3247, 0.2464, 0.3255, 0.2472, 0.3336, 0.2305, 0.3332, 0.2303, 0.346, 0.2469, 0.3468, 0.2459, 0.3542, 0.2299, 0.354, 0.2304, 0.3396, 0.2473, 0.3395, 0.2469, 0.3468, 0.2303, 0.346, 0.2305, 0.3332, 0.2472, 0.3336, 0.2473, 0.3395, 0.2304, 0.3396, 0.2464, 0.3255, 0.2634, 0.3226, 0.2677, 0.3314, 0.2472, 0.3336, 0.2469, 0.3468, 0.2684, 0.3505, 0.2624, 0.3583, 0.2459, 0.3542, 0.2473, 0.3395, 0.2724, 0.3416, 0.2684, 0.3505, 0.2469, 0.3468, 0.2472, 0.3336, 0.2677, 0.3314, 0.2724, 0.3416, 0.2473, 0.3395, 0.3197, 0.265, 0.3227, 0.2463, 0.3321, 0.2471, 0.3293, 0.2697, 0.3503, 0.2724, 0.3479, 0.2471, 0.3573, 0.2464, 0.3599, 0.2662, 0.338, 0.2755, 0.3403, 0.2475, 0.3479, 0.2471, 0.3503, 0.2724, 0.3293, 0.2697, 0.3321, 0.2471, 0.3403, 0.2475, 0.338, 0.2755, 0.3227, 0.2463, 0.325, 0.2283, 0.334, 0.2286, 0.3321, 0.2471, 0.3479, 0.2471, 0.3467, 0.2282, 0.3548, 0.2282, 0.3573, 0.2464, 0.3403, 0.2475, 0.3403, 0.2284, 0.3467, 0.2282, 0.3479, 0.2471, 0.3321, 0.2471, 0.334, 0.2286, 0.3403, 0.2284, 0.3403, 0.2475, 0.325, 0.2283, 0.3262, 0.2105, 0.334, 0.21, 0.334, 0.2286, 0.3467, 0.2282, 0.3473, 0.2107, 0.3548, 0.2104, 0.3548, 0.2282, 0.3403, 0.2284, 0.3412, 0.2103, 0.3473, 0.2107, 0.3467, 0.2282, 0.334, 0.2286, 0.334, 0.21, 0.3412, 0.2103, 0.3403, 0.2284, 0.3262, 0.2105, 0.3269, 0.1935, 0.3355, 0.1933, 0.334, 0.21, 0.3473, 0.2107, 0.3484, 0.1934, 0.3565, 0.1936, 0.3548, 0.2104, 0.3412, 0.2103, 0.3411, 0.1932, 0.3484, 0.1934, 0.3473, 0.2107, 0.334, 0.21, 0.3355, 0.1933, 0.3411, 0.1932, 0.3412, 0.2103, 0.3269, 0.1935, 0.3272, 0.1774, 0.3352, 0.1765, 0.3355, 0.1933, 0.3484, 0.1934, 0.3483, 0.1767, 0.356, 0.1776, 0.3565, 0.1936, 0.3411, 0.1932, 0.3421, 0.1764, 0.3483, 0.1767, 0.3484, 0.1934, 0.3355, 0.1933, 0.3352, 0.1765, 0.3421, 0.1764, 0.3411, 0.1932, 0.3272, 0.1774, 0.324, 0.1601, 0.3329, 0.1556, 0.3352, 0.1765, 0.3483, 0.1767, 0.3521, 0.1551, 0.3599, 0.1611, 0.356, 0.1776, 0.3421, 0.1764, 0.3433, 0.1511, 0.3521, 0.1551, 0.3483, 0.1767, 0.3352, 0.1765, 0.3329, 0.1556, 0.3433, 0.1511, 0.3421, 0.1764, 0.3458, 0.3, 0.3414, 0.319, 0.3321, 0.3174, 0.3363, 0.2946, 0.3149, 0.2906, 0.3158, 0.3165, 0.3063, 0.3168, 0.3047, 0.2964, 0.3276, 0.2881, 0.3236, 0.3165, 0.3158, 0.3165, 0.3149, 0.2906, 0.3363, 0.2946, 0.3321, 0.3174, 0.3236, 0.3165, 0.3276, 0.2881, 0.3414, 0.319, 0.3375, 0.337, 0.3294, 0.3361, 0.3321, 0.3174, 0.3158, 0.3165, 0.3156, 0.3358, 0.308, 0.3354, 0.3063, 0.3168, 0.3236, 0.3165, 0.3225, 0.3358, 0.3156, 0.3358, 0.3158, 0.3165, 0.3321, 0.3174, 0.3294, 0.3361, 0.3225, 0.3358, 0.3236, 0.3165, 0.3375, 0.337, 0.3377, 0.3545, 0.3295, 0.3553, 0.3294, 0.3361, 0.3156, 0.3358, 0.3165, 0.3554, 0.3089, 0.3547, 0.308, 0.3354, 0.3225, 0.3358, 0.3227, 0.3555, 0.3165, 0.3554, 0.3156, 0.3358, 0.3294, 0.3361, 0.3295, 0.3553, 0.3227, 0.3555, 0.3225, 0.3358, 0.3295, 0.3553, 0.3326, 0.3736, 0.3242, 0.374, 0.3227, 0.3555, 0.3377, 0.3545, 0.342, 0.3737, 0.3326, 0.3736, 0.3295, 0.3553, 0.3165, 0.3554, 0.3163, 0.3742, 0.3091, 0.3742, 0.3089, 0.3547, 0.3227, 0.3555, 0.3242, 0.374, 0.3163, 0.3742, 0.3165, 0.3554, 0.3326, 0.3736, 0.3316, 0.391, 0.3238, 0.3912, 0.3242, 0.374, 0.342, 0.3737, 0.3392, 0.3926, 0.3316, 0.391, 0.3326, 0.3736, 0.3163, 0.3742, 0.3174, 0.3915, 0.3116, 0.3918, 0.3091, 0.3742, 0.3242, 0.374, 0.3238, 0.3912, 0.3174, 0.3915, 0.3163, 0.3742, 0.3316, 0.391, 0.3322, 0.4057, 0.3258, 0.4092, 0.3238, 0.3912, 0.3392, 0.3926, 0.3373, 0.4077, 0.3322, 0.4057, 0.3316, 0.391, 0.3174, 0.3915, 0.3191, 0.4122, 0.311, 0.4094, 0.3116, 0.3918, 0.3238, 0.3912, 0.3258, 0.4092, 0.3191, 0.4122, 0.3174, 0.3915, 0.2602, 0.4574, 0.2432, 0.4569, 0.2438, 0.4473, 0.2643, 0.4499, 0.2633, 0.4671, 0.2416, 0.4671, 0.2432, 0.4569, 0.2602, 0.4574, 0.2678, 0.4393, 0.2441, 0.4404, 0.2436, 0.4325, 0.2635, 0.4309, 0.2643, 0.4499, 0.2438, 0.4473, 0.2441, 0.4404, 0.2678, 0.4393, 0.2432, 0.4569, 0.2302, 0.4548, 0.2294, 0.4468, 0.2438, 0.4473, 0.2416, 0.4671, 0.2273, 0.4633, 0.2302, 0.4548, 0.2432, 0.4569, 0.2441, 0.4404, 0.2296, 0.441, 0.2296, 0.4348, 0.2436, 0.4325, 0.2438, 0.4473, 0.2294, 0.4468, 0.2296, 0.441, 0.2441, 0.4404, 0.2302, 0.4548, 0.2206, 0.4542, 0.2198, 0.4482, 0.2294, 0.4468, 0.2273, 0.4633, 0.219, 0.4603, 0.2206, 0.4542, 0.2302, 0.4548, 0.2296, 0.441, 0.2187, 0.4409, 0.2196, 0.434, 0.2296, 0.4348, 0.2294, 0.4468, 0.2198, 0.4482, 0.2187, 0.4409, 0.2296, 0.441, 0.1527, 0.4309, 0.1618, 0.4338, 0.1608, 0.4414, 0.1497, 0.439, 0.1507, 0.4566, 0.1615, 0.454, 0.1626, 0.4631, 0.1533, 0.4656, 0.1485, 0.4484, 0.1611, 0.4476, 0.1615, 0.454, 0.1507, 0.4566, 0.1497, 0.439, 0.1608, 0.4414, 0.1611, 0.4476, 0.1485, 0.4484, 0.1618, 0.4338, 0.1746, 0.4326, 0.1755, 0.4408, 0.1608, 0.4414, 0.1615, 0.454, 0.1759, 0.4546, 0.1755, 0.4635, 0.1626, 0.4631, 0.1611, 0.4476, 0.1759, 0.4474, 0.1759, 0.4546, 0.1615, 0.454, 0.1608, 0.4414, 0.1755, 0.4408, 0.1759, 0.4474, 0.1611, 0.4476, 0.1746, 0.4326, 0.1897, 0.4295, 0.1962, 0.4373, 0.1755, 0.4408, 0.1759, 0.4546, 0.194, 0.4558, 0.1909, 0.4656, 0.1755, 0.4635, 0.1759, 0.4474, 0.1992, 0.4475, 0.194, 0.4558, 0.1759, 0.4546, 0.1755, 0.4408, 0.1962, 0.4373, 0.1992, 0.4475, 0.1759, 0.4474, 0.322, 0.1232, 0.3282, 0.1029, 0.3373, 0.1038, 0.332, 0.1317, 0.3567, 0.1278, 0.3533, 0.1051, 0.363, 0.1042, 0.3667, 0.1238, 0.3453, 0.1349, 0.345, 0.1049, 0.3533, 0.1051, 0.3567, 0.1278, 0.332, 0.1317, 0.3373, 0.1038, 0.345, 0.1049, 0.3453, 0.1349, 0.3282, 0.1029, 0.3314, 0.08501, 0.3393, 0.0853, 0.3373, 0.1038, 0.3533, 0.1051, 0.352, 0.08628, 0.3612, 0.0863, 0.363, 0.1042, 0.345, 0.1049, 0.3458, 0.08591, 0.352, 0.08628, 0.3533, 0.1051, 0.3373, 0.1038, 0.3393, 0.0853, 0.3458, 0.08591, 0.345, 0.1049, 0.3314, 0.08501, 0.3332, 0.06809, 0.3407, 0.06783, 0.3393, 0.0853, 0.352, 0.08628, 0.3539, 0.06921, 0.362, 0.06864, 0.3612, 0.0863, 0.3458, 0.08591, 0.3466, 0.06841, 0.3539, 0.06921, 0.352, 0.08628, 0.3393, 0.0853, 0.3407, 0.06783, 0.3466, 0.06841, 0.3458, 0.08591, 0.2226, 0.2578, 0.1993, 0.258, 0.199, 0.2495, 0.2221, 0.2496, 0.2233, 0.2333, 0.199, 0.2339, 0.1989, 0.2255, 0.2225, 0.225, 0.2226, 0.2422, 0.199, 0.2419, 0.199, 0.2339, 0.2233, 0.2333, 0.2221, 0.2496, 0.199, 0.2495, 0.199, 0.2419, 0.2226, 0.2422, 0.1993, 0.258, 0.1754, 0.2583, 0.1748, 0.2497, 0.199, 0.2495, 0.199, 0.2339, 0.1746, 0.2336, 0.175, 0.2245, 0.1989, 0.2255, 0.199, 0.2419, 0.1745, 0.2413, 0.1746, 0.2336, 0.199, 0.2339, 0.199, 0.2495, 0.1748, 0.2497, 0.1745, 0.2413, 0.199, 0.2419, 0.1754, 0.2583, 0.1491, 0.2624, 0.1448, 0.2527, 0.1748, 0.2497, 0.1746, 0.2336, 0.1431, 0.2304, 0.1487, 0.2214, 0.175, 0.2245, 0.1745, 0.2413, 0.139, 0.2411, 0.1431, 0.2304, 0.1746, 0.2336, 0.1748, 0.2497, 0.1448, 0.2527, 0.139, 0.2411, 0.1745, 0.2413, 0.1471, 0.1151, 0.1698, 0.1175, 0.1694, 0.1261, 0.1436, 0.1231, 0.1414, 0.142, 0.1691, 0.1408, 0.1693, 0.1487, 0.146, 0.1504, 0.1387, 0.1306, 0.169, 0.1329, 0.1691, 0.1408, 0.1414, 0.142, 0.1436, 0.1231, 0.1694, 0.1261, 0.169, 0.1329, 0.1387, 0.1306, 0.1698, 0.1175, 0.1934, 0.1168, 0.1935, 0.1258, 0.1694, 0.1261, 0.1691, 0.1408, 0.1935, 0.1418, 0.1933, 0.1509, 0.1693, 0.1487, 0.169, 0.1329, 0.1934, 0.1341, 0.1935, 0.1418, 0.1691, 0.1408, 0.1694, 0.1261, 0.1935, 0.1258, 0.1934, 0.1341, 0.169, 0.1329, 0.1934, 0.1168, 0.2206, 0.1177, 0.2209, 0.1261, 0.1935, 0.1258, 0.1935, 0.1418, 0.2201, 0.143, 0.2204, 0.1512, 0.1933, 0.1509, 0.1934, 0.1341, 0.2206, 0.1351, 0.2201, 0.143, 0.1935, 0.1418, 0.1935, 0.1258, 0.2209, 0.1261, 0.2206, 0.1351, 0.1934, 0.1341, 0.2206, 0.1177, 0.2465, 0.1189, 0.2465, 0.1281, 0.2209, 0.1261, 0.2201, 0.143, 0.2464, 0.1447, 0.2462, 0.1532, 0.2204, 0.1512, 0.2206, 0.1351, 0.2466, 0.135, 0.2464, 0.1447, 0.2201, 0.143, 0.2209, 0.1261, 0.2465, 0.1281, 0.2466, 0.135, 0.2206, 0.1351, 0.2465, 0.1189, 0.272, 0.1185, 0.2727, 0.1279, 0.2465, 0.1281, 0.2464, 0.1447, 0.2726, 0.145, 0.272, 0.1543, 0.2462, 0.1532, 0.2466, 0.135, 0.2728, 0.1369, 0.2726, 0.145, 0.2464, 0.1447, 0.2465, 0.1281, 0.2727, 0.1279, 0.2728, 0.1369, 0.2466, 0.135, 0.272, 0.1185, 0.3003, 0.1147, 0.3047, 0.1252, 0.2727, 0.1279, 0.2726, 0.145, 0.3064, 0.1491, 0.3, 0.1586, 0.272, 0.1543, 0.2728, 0.1369, 0.3109, 0.1377, 0.3064, 0.1491, 0.2726, 0.145, 0.2727, 0.1279, 0.3047, 0.1252, 0.3109, 0.1377, 0.2728, 0.1369, 0.3008, 0.05105, 0.2782, 0.04891, 0.2784, 0.04034, 0.3042, 0.04304, 0.3062, 0.02403, 0.2786, 0.02557, 0.2783, 0.01773, 0.3016, 0.01571, 0.3091, 0.0354, 0.2788, 0.03352, 0.2786, 0.02557, 0.3062, 0.02403, 0.3042, 0.04304, 0.2784, 0.04034, 0.2788, 0.03352, 0.3091, 0.0354, 0.2782, 0.04891, 0.2545, 0.04994, 0.2544, 0.04092, 0.2784, 0.04034, 0.2786, 0.02557, 0.2542, 0.02491, 0.2542, 0.01575, 0.2783, 0.01773, 0.2788, 0.03352, 0.2543, 0.03264, 0.2542, 0.02491, 0.2786, 0.02557, 0.2784, 0.04034, 0.2544, 0.04092, 0.2543, 0.03264, 0.2788, 0.03352, 0.2545, 0.04994, 0.2273, 0.04934, 0.2269, 0.0409, 0.2544, 0.04092, 0.2542, 0.02491, 0.2275, 0.02399, 0.2272, 0.0158, 0.2542, 0.01575, 0.2543, 0.03264, 0.2271, 0.03194, 0.2275, 0.02399, 0.2542, 0.02491, 0.2544, 0.04092, 0.2269, 0.0409, 0.2271, 0.03194, 0.2543, 0.03264, 0.2273, 0.04934, 0.2013, 0.04851, 0.2012, 0.03916, 0.2269, 0.0409, 0.2275, 0.02399, 0.2012, 0.02264, 0.2013, 0.01412, 0.2272, 0.0158, 0.2271, 0.03194, 0.2011, 0.03223, 0.2012, 0.02264, 0.2275, 0.02399, 0.2269, 0.0409, 0.2012, 0.03916, 0.2011, 0.03223, 0.2271, 0.03194, 0.2013, 0.04851, 0.1758, 0.04905, 0.1751, 0.03962, 0.2012, 0.03916, 0.2012, 0.02264, 0.1751, 0.02252, 0.1756, 0.01324, 0.2013, 0.01412, 0.2011, 0.03223, 0.1749, 0.03058, 0.1751, 0.02252, 0.2012, 0.02264, 0.2012, 0.03916, 0.1751, 0.03962, 0.1749, 0.03058, 0.2011, 0.03223, 0.1758, 0.04905, 0.1474, 0.05292, 0.143, 0.0424, 0.1751, 0.03962, 0.1751, 0.02252, 0.1413, 0.01851, 0.1476, 0.009058, 0.1756, 0.01324, 0.1749, 0.03058, 0.1368, 0.02989, 0.1413, 0.01851, 0.1751, 0.02252, 0.1751, 0.03962, 0.143, 0.0424, 0.1368, 0.02989, 0.1749, 0.03058, 0.3015, 0.2083, 0.2789, 0.2059, 0.2793, 0.1974, 0.305, 0.2004, 0.3072, 0.1815, 0.2796, 0.1826, 0.2794, 0.1748, 0.3027, 0.1731, 0.31, 0.1928, 0.2797, 0.1906, 0.2796, 0.1826, 0.3072, 0.1815, 0.305, 0.2004, 0.2793, 0.1974, 0.2797, 0.1906, 0.31, 0.1928, 0.2789, 0.2059, 0.2553, 0.2067, 0.2553, 0.1977, 0.2793, 0.1974, 0.2796, 0.1826, 0.2553, 0.1817, 0.2555, 0.1725, 0.2794, 0.1748, 0.2797, 0.1906, 0.2553, 0.1894, 0.2553, 0.1817, 0.2796, 0.1826, 0.2793, 0.1974, 0.2553, 0.1977, 0.2553, 0.1894, 0.2797, 0.1906, 0.2553, 0.2067, 0.2282, 0.2058, 0.2278, 0.1973, 0.2553, 0.1977, 0.2553, 0.1817, 0.2287, 0.1804, 0.2284, 0.1722, 0.2555, 0.1725, 0.2553, 0.1894, 0.2281, 0.1884, 0.2287, 0.1804, 0.2553, 0.1817, 0.2553, 0.1977, 0.2278, 0.1973, 0.2281, 0.1884, 0.2553, 0.1894, 0.2282, 0.2058, 0.2021, 0.2048, 0.2022, 0.1953, 0.2278, 0.1973, 0.2287, 0.1804, 0.2024, 0.1787, 0.2026, 0.1701, 0.2284, 0.1722, 0.2281, 0.1884, 0.2021, 0.1883, 0.2024, 0.1787, 0.2287, 0.1804, 0.2278, 0.1973, 0.2022, 0.1953, 0.2021, 0.1883, 0.2281, 0.1884, 0.2021, 0.2048, 0.1765, 0.2047, 0.1759, 0.1953, 0.2022, 0.1953, 0.2024, 0.1787, 0.1762, 0.1782, 0.1768, 0.1688, 0.2026, 0.1701, 0.2021, 0.1883, 0.1759, 0.1863, 0.1762, 0.1782, 0.2024, 0.1787, 0.2022, 0.1953, 0.1759, 0.1953, 0.1759, 0.1863, 0.2021, 0.1883, 0.1765, 0.2047, 0.1481, 0.2083, 0.1438, 0.1978, 0.1759, 0.1953, 0.1762, 0.1782, 0.1424, 0.1738, 0.1488, 0.1644, 0.1768, 0.1688, 0.1759, 0.1863, 0.1378, 0.1852, 0.1424, 0.1738, 0.1762, 0.1782, 0.1759, 0.1953, 0.1438, 0.1978, 0.1378, 0.1852, 0.1759, 0.1863, 0.1508, 0.06249, 0.1755, 0.0666, 0.1746, 0.07576, 0.1465, 0.07103, 0.1428, 0.09189, 0.1739, 0.09183, 0.1736, 0.1012, 0.1474, 0.1016, 0.1405, 0.07912, 0.1739, 0.08312, 0.1739, 0.09183, 0.1428, 0.09189, 0.1465, 0.07103, 0.1746, 0.07576, 0.1739, 0.08312, 0.1405, 0.07912, 0.1755, 0.0666, 0.2001, 0.06791, 0.1996, 0.07603, 0.1746, 0.07576, 0.1739, 0.09183, 0.1993, 0.09285, 0.1986, 0.1009, 0.1736, 0.1012, 0.1739, 0.08312, 0.1991, 0.08488, 0.1993, 0.09285, 0.1739, 0.09183, 0.1746, 0.07576, 0.1996, 0.07603, 0.1991, 0.08488, 0.1739, 0.08312, 0.2001, 0.06791, 0.2264, 0.06847, 0.2275, 0.07669, 0.1996, 0.07603, 0.1993, 0.09285, 0.2271, 0.09137, 0.2261, 0.09992, 0.1986, 0.1009, 0.1991, 0.08488, 0.2275, 0.08416, 0.2271, 0.09137, 0.1993, 0.09285, 0.1996, 0.07603, 0.2275, 0.07669, 0.2275, 0.08416, 0.1991, 0.08488, 0.2275, 0.07669, 0.2546, 0.0735, 0.2546, 0.08317, 0.2275, 0.08416, 0.2264, 0.06847, 0.2548, 0.06341, 0.2546, 0.0735, 0.2275, 0.07669, 0.2271, 0.09137, 0.2544, 0.09204, 0.254, 0.1012, 0.2261, 0.09992, 0.2275, 0.08416, 0.2546, 0.08317, 0.2544, 0.09204, 0.2271, 0.09137, 0.2546, 0.0735, 0.2818, 0.07492, 0.2814, 0.08366, 0.2546, 0.08317, 0.2548, 0.06341, 0.2834, 0.06636, 0.2818, 0.07492, 0.2546, 0.0735, 0.2544, 0.09204, 0.2814, 0.09303, 0.2814, 0.101, 0.254, 0.1012, 0.2546, 0.08317, 0.2814, 0.08366, 0.2814, 0.09303, 0.2544, 0.09204, 0.2818, 0.07492, 0.3063, 0.07531, 0.3097, 0.08372, 0.2814, 0.08366, 0.2834, 0.06636, 0.3089, 0.06903, 0.3063, 0.07531, 0.2818, 0.07492, 0.2814, 0.09303, 0.3131, 0.0927, 0.3095, 0.1016, 0.2814, 0.101, 0.2814, 0.08366, 0.3097, 0.08372, 0.3131, 0.0927, 0.2814, 0.09303, 0.2366, 0.3812, 0.2609, 0.382, 0.2599, 0.3922, 0.2323, 0.389, 0.2342, 0.3735, 0.261, 0.3725, 0.2609, 0.382, 0.2366, 0.3812, 0.2279, 0.399, 0.2596, 0.4009, 0.2598, 0.4104, 0.2317, 0.4092, 0.2323, 0.389, 0.2599, 0.3922, 0.2596, 0.4009, 0.2279, 0.399, 0.2609, 0.382, 0.2806, 0.3854, 0.2809, 0.3938, 0.2599, 0.3922, 0.261, 0.3725, 0.2824, 0.3754, 0.2806, 0.3854, 0.2609, 0.382, 0.2596, 0.4009, 0.2805, 0.401, 0.2804, 0.4085, 0.2598, 0.4104, 0.2599, 0.3922, 0.2809, 0.3938, 0.2805, 0.401, 0.2596, 0.4009, 0.2806, 0.3854, 0.295, 0.386, 0.2957, 0.3928, 0.2809, 0.3938, 0.2824, 0.3754, 0.2966, 0.3784, 0.295, 0.386, 0.2806, 0.3854, 0.2805, 0.401, 0.2966, 0.4016, 0.2955, 0.4096, 0.2804, 0.4085, 0.2809, 0.3938, 0.2957, 0.3928, 0.2966, 0.4016, 0.2805, 0.401, 0.2047, 0.4116, 0.1911, 0.4086, 0.1923, 0.4003, 0.2074, 0.4031, 0.2073, 0.3845, 0.1921, 0.3859, 0.192, 0.3766, 0.2059, 0.3747, 0.2088, 0.393, 0.1922, 0.3931, 0.1921, 0.3859, 0.2073, 0.3845, 0.2074, 0.4031, 0.1923, 0.4003, 0.1922, 0.3931, 0.2088, 0.393, 0.1911, 0.4086, 0.1717, 0.4096, 0.1714, 0.4004, 0.1923, 0.4003, 0.1921, 0.3859, 0.1716, 0.3839, 0.1726, 0.3747, 0.192, 0.3766, 0.1922, 0.3931, 0.1714, 0.3925, 0.1716, 0.3839, 0.1921, 0.3859, 0.1923, 0.4003, 0.1714, 0.4004, 0.1714, 0.3925, 0.1922, 0.3931, 0.1717, 0.4096, 0.1484, 0.4116, 0.1425, 0.4023, 0.1714, 0.4004, 0.1716, 0.3839, 0.1459, 0.3816, 0.1492, 0.3717, 0.1726, 0.3747, 0.1714, 0.3925, 0.1397, 0.3907, 0.1459, 0.3816, 0.1716, 0.3839, 0.1714, 0.4004, 0.1425, 0.4023, 0.1397, 0.3907, 0.1714, 0.3925, 0.3, 0.2669, 0.2726, 0.2613, 0.2731, 0.2519, 0.3075, 0.2568, 0.3038, 0.2319, 0.2736, 0.2347, 0.273, 0.225, 0.3007, 0.2214, 0.3108, 0.2441, 0.2731, 0.2438, 0.2736, 0.2347, 0.3038, 0.2319, 0.3075, 0.2568, 0.2731, 0.2519, 0.2731, 0.2438, 0.3108, 0.2441, 0.2726, 0.2613, 0.2476, 0.2588, 0.2476, 0.2503, 0.2731, 0.2519, 0.2736, 0.2347, 0.2479, 0.2353, 0.248, 0.2262, 0.273, 0.225, 0.2731, 0.2438, 0.2476, 0.2422, 0.2479, 0.2353, 0.2736, 0.2347, 0.2731, 0.2519, 0.2476, 0.2503, 0.2476, 0.2422, 0.2731, 0.2438, 0.2476, 0.2588, 0.2226, 0.2578, 0.2221, 0.2496, 0.2476, 0.2503, 0.2479, 0.2353, 0.2233, 0.2333, 0.2225, 0.225, 0.248, 0.2262, 0.2476, 0.2422, 0.2226, 0.2422, 0.2233, 0.2333, 0.2479, 0.2353, 0.2476, 0.2503, 0.2221, 0.2496, 0.2226, 0.2422, 0.2476, 0.2422, 0.7975, 0.899, 0.7975, 0.9794, 0.9829, 0.9794, 0.4267, 0.9794, 0.6121, 0.9794, 0.6121, 0.899, 0.7048, 0.1451, 0.7048, 0.5974, 0.9608, 0.5974, 0.9551, 0.1451, 0.4545, 0.1451, 0.4488, 0.5974, 0.7048, 0.5974, 0.7048, 0.1451, 0.7048, 0.5974, 0.7048, 0.8755, 0.7975, 0.899, 0.9608, 0.5974, 0.4488, 0.5974, 0.4267, 0.9794, 0.6121, 0.899, 0.9608, 0.5974, 0.7975, 0.899, 0.9829, 0.9794, 0.4488, 0.5974, 0.6121, 0.899, 0.7048, 0.8755, 0.7048, 0.5974])
me_prop_banner.materials.append(mat_banner)
me_prop_banner.update()
me_beziercurve_001 = bpy.data.meshes.new('BezierCurve.001')
me_beziercurve_001.from_pydata([(-0.09694, -0.06268, -0.002279), (-0.05739, -0.06689, -0.002287), (-0.07717, -0.02112, 0.03718), (-0.09717, -0.03095, 0.05459), (-0.07717, -0.04079, 0.07201), (-0.07717, 0.02614, 0.0368), (-0.09717, 0.03584, 0.05429), (-0.07717, 0.04554, 0.07178), (-0.05601, 0.03586, 0.05429), (-0.07819, 0.05313, -0.00522), (-0.09706, 0.07415, -0.006557), (-0.07615, 0.09307, -0.004391), (-0.05727, 0.07204, -0.003054), (-0.07161, 0.02768, -0.047), (-0.08557, 0.03656, -0.06994), (-0.06198, 0.04888, -0.07953), (-0.04802, 0.03999, -0.05659), (-0.05737, -0.02161, -0.04573), (-0.06427, -0.03701, -0.06843), (-0.03771, -0.03494, -0.07791), (-0.0308, -0.01954, -0.05522), (-0.055, -0.071, -0.002295), (-0.03096, -0.08262, -0.00262), (-0.01933, -0.05857, -0.002271), (-0.04338, -0.04695, -0.001946), (-0.03717, -0.02112, 0.03718), (-0.05812, -0.03088, 0.05459), (-0.03717, -0.04079, 0.07201), (-0.01594, -0.03108, 0.05459), (-0.03717, 0.02614, 0.0368), (-0.03717, 0.04554, 0.07178), (-0.0159, 0.03563, 0.05429), (-0.03819, 0.05313, -0.00522), (-0.05706, 0.07415, -0.006557), (-0.03615, 0.09307, -0.004391), (-0.01727, 0.07204, -0.003054), (-0.03161, 0.02768, -0.047), (-0.04557, 0.03656, -0.06994), (-0.02198, 0.04888, -0.07953), (-0.008022, 0.03999, -0.05659), (-0.01737, -0.02161, -0.04573), (-0.02427, -0.03701, -0.06843), (0.002293, -0.03494, -0.07791), (0.009199, -0.01954, -0.05522), (-0.015, -0.071, -0.002295), (0.02067, -0.05857, -0.002271), (-0.003379, -0.04695, -0.001946), (0.009045, -0.08262, -0.00262), (0.002833, -0.02112, 0.03718), (0.002833, -0.04079, 0.07201), (0.02392, -0.03115, 0.05459), (0.002833, 0.02614, 0.0368), (0.002833, 0.04554, 0.07178), (0.02373, 0.03572, 0.05429), (0.001812, 0.05313, -0.00522), (-0.01706, 0.07415, -0.006557), (0.003853, 0.09307, -0.004391), (0.02273, 0.07204, -0.003054), (0.008388, 0.02768, -0.047), (-0.005571, 0.03656, -0.06994), (0.01802, 0.04888, -0.07953), (0.03198, 0.03999, -0.05659), (0.02263, -0.02161, -0.04573), (0.01573, -0.03701, -0.06843), (0.04229, -0.03494, -0.07791), (0.0492, -0.01954, -0.05522), (0.03662, -0.04695, -0.001946), (0.06067, -0.05857, -0.002271), (0.025, -0.071, -0.002295), (0.04904, -0.08262, -0.00262), (0.04283, -0.02112, 0.03718), (0.04283, -0.04079, 0.07201), (0.06358, -0.03092, 0.05459), (0.04283, 0.02614, 0.0368), (0.04283, 0.04554, 0.07178), (0.04181, 0.05313, -0.00522), (0.02294, 0.07415, -0.006557), (0.04385, 0.09307, -0.004391), (0.06273, 0.07204, -0.003054), (0.04839, 0.02768, -0.047), (0.03443, 0.03656, -0.06994), (0.05802, 0.04888, -0.07953), (0.07198, 0.03999, -0.05659), (0.06263, -0.02161, -0.04573), (0.05573, -0.03701, -0.06843), (0.08229, -0.03494, -0.07791), (0.0892, -0.01954, -0.05522), (0.06662, -0.05695, -0.002269), (0.075, -0.08099, -0.002617), (0.09904, -0.07262, -0.002298), (0.09067, -0.04858, -0.001949), (0.08283, -0.02112, 0.03718), (0.08283, -0.04079, 0.07201), (0.1028, -0.03095, 0.05459), (0.08283, 0.02614, 0.0368), (0.08283, 0.04554, 0.07178), (0.1028, 0.03584, 0.05429), (0.08335, 0.05314, -0.005985), (0.06286, 0.07253, -0.003903), (0.08232, 0.09306, -0.003626), (0.1028, 0.07366, -0.005708), (0.08057, 0.03503, -0.04537), (0.05809, 0.04663, -0.05802), (0.07466, 0.05592, -0.07897), (0.09715, 0.04433, -0.06632), (0.07459, 0.002112, -0.04259), (0.04931, -0.001605, -0.05471), (0.06127, -0.01754, -0.07478), (0.08655, -0.01382, -0.06266), (0.07241, -0.01001, -0.01594), (0.04644, -0.01748, -0.0209), (0.05728, -0.03962, -0.02913), (0.08325, -0.03215, -0.02417), (-0.07636, -0.00854, -0.0002192), (-0.09712, -0.02651, 0.003628), (-0.07869, -0.0423, 0.01232), (-0.05794, -0.02433, 0.008469), (-0.08054, 0.002608, 0.02578), (-0.1023, -0.0128, 0.03531), (-0.08583, -0.02327, 0.05582), (-0.06411, -0.007859, 0.04629), (-0.09288, 0.03766, 0.0325), (-0.1188, 0.03412, 0.04329), (-0.1111, 0.04846, 0.06642), (-0.0852, 0.05201, 0.05563), (-0.09928, 0.05776, -0.004762), (-0.1275, 0.06027, -0.004326), (-0.125, 0.08844, -0.004849), (-0.09678, 0.08593, -0.005285), (-0.09235, 0.03216, -0.04752), (-0.1194, 0.02973, -0.05549), (-0.1138, 0.0444, -0.07901), (-0.08673, 0.04682, -0.07105), (-0.07981, -0.0175, -0.04625), (-0.1047, -0.02841, -0.05413), (-0.09265, -0.03906, -0.0774), (-0.06777, -0.02815, -0.06952), (-0.07506, -0.04501, -0.001942), (-0.07927, -0.08455, -0.002624), (0.02213, -0.03079, 0.05459), (0.02392, -0.03115, 0.05459), (0.02221, 0.03575, 0.05429), (0.02373, 0.03572, 0.05429), (0.02392, -0.03115, 0.05459), (0.02373, 0.03572, 0.05429), (0.02221, 0.03575, 0.05429), (0.02392, -0.03115, 0.05459), (0.02373, 0.03572, 0.05429), (0.02213, -0.03079, 0.05459), (0.02213, -0.03079, 0.05459), (0.02221, 0.03575, 0.05429), (0.06396, 0.03586, 0.05429), (0.06258, -0.03095, 0.05459), (0.06183, 0.03575, 0.05429), (-0.01808, -0.03065, 0.05459), (-0.01594, -0.03108, 0.05459), (-0.01803, 0.03579, 0.05429), (-0.0159, 0.03563, 0.05429), (-0.01594, -0.03108, 0.05459), (-0.0159, 0.03563, 0.05429), (-0.01803, 0.03579, 0.05429), (-0.01594, -0.03108, 0.05459), (-0.0159, 0.03563, 0.05429), (-0.01808, -0.03065, 0.05459), (-0.01808, -0.03065, 0.05459), (-0.01803, 0.03579, 0.05429), (-0.05855, 0.03531, 0.05429), (-0.05855, 0.03531, 0.05429), (-0.0561, -0.03112, 0.05459), (-0.05812, -0.03088, 0.05459), (-0.05855, 0.03531, 0.05429), (-0.05855, 0.03531, 0.05429), (-0.05812, -0.03088, 0.05459), (-0.0561, -0.03112, 0.05459), (-0.05601, 0.03586, 0.05429), (-0.05812, -0.03088, 0.05459), (-0.0561, -0.03112, 0.05459), (-0.05601, 0.03586, 0.05429)], [], [(137, 2, 169, 1), (0, 3, 2, 137), (138, 4, 3, 0), (1, 175, 4, 138), (2, 5, 166, 172), (3, 6, 5, 2), (4, 7, 6, 3), (26, 167, 7, 4), (5, 9, 12, 170), (6, 10, 9, 5), (7, 11, 10, 6), (171, 12, 11, 7), (9, 13, 16, 12), (10, 14, 13, 9), (11, 15, 14, 10), (12, 16, 15, 11), (13, 17, 20, 16), (14, 18, 17, 13), (15, 19, 18, 14), (16, 20, 19, 15), (17, 24, 23, 20), (18, 21, 24, 17), (19, 22, 21, 18), (20, 23, 22, 19), (24, 25, 164, 23), (21, 173, 25, 24), (22, 27, 176, 21), (23, 163, 27, 22), (25, 29, 156, 154), (173, 174, 29, 25), (27, 30, 177, 168), (163, 160, 30, 27), (29, 32, 35, 165), (174, 33, 32, 29), (30, 34, 33, 8), (160, 35, 34, 30), (32, 36, 39, 35), (33, 37, 36, 32), (34, 38, 37, 33), (35, 39, 38, 34), (36, 40, 43, 39), (37, 41, 40, 36), (38, 42, 41, 37), (39, 43, 42, 38), (40, 46, 45, 43), (41, 44, 46, 40), (42, 47, 44, 41), (43, 45, 47, 42), (46, 48, 149, 45), (44, 158, 48, 46), (47, 49, 161, 44), (45, 148, 49, 47), (48, 51, 141, 139), (155, 157, 51, 48), (49, 52, 162, 28), (148, 145, 52, 49), (51, 54, 57, 150), (159, 55, 54, 51), (52, 56, 55, 31), (145, 57, 56, 52), (54, 58, 61, 57), (55, 59, 58, 54), (56, 60, 59, 55), (57, 61, 60, 56), (58, 62, 65, 61), (59, 63, 62, 58), (60, 64, 63, 59), (61, 65, 64, 60), (62, 66, 67, 65), (63, 68, 66, 62), (64, 69, 68, 63), (65, 67, 69, 64), (66, 70, 152, 67), (68, 143, 70, 66), (69, 71, 146, 68), (67, 152, 71, 69), (70, 73, 153, 152), (140, 142, 73, 70), (71, 74, 147, 50), (152, 153, 74, 71), (73, 75, 78, 153), (144, 76, 75, 73), (74, 77, 76, 53), (153, 78, 77, 74), (75, 79, 82, 78), (76, 80, 79, 75), (77, 81, 80, 76), (78, 82, 81, 77), (79, 83, 86, 82), (80, 84, 83, 79), (81, 85, 84, 80), (82, 86, 85, 81), (83, 87, 90, 86), (84, 88, 87, 83), (85, 89, 88, 84), (86, 90, 89, 85), (90, 91, 93, 89), (87, 72, 91, 90), (88, 92, 72, 87), (89, 93, 92, 88), (91, 94, 96, 93), (72, 151, 94, 91), (92, 95, 151, 72), (93, 96, 95, 92), (94, 97, 100, 96), (151, 98, 97, 94), (95, 99, 98, 151), (96, 100, 99, 95), (97, 101, 104, 100), (98, 102, 101, 97), (99, 103, 102, 98), (100, 104, 103, 99), (101, 105, 108, 104), (102, 106, 105, 101), (103, 107, 106, 102), (104, 108, 107, 103), (105, 109, 112, 108), (106, 110, 109, 105), (107, 111, 110, 106), (108, 112, 111, 107), (113, 117, 120, 116), (114, 118, 117, 113), (115, 119, 118, 114), (116, 120, 119, 115), (117, 121, 124, 120), (118, 122, 121, 117), (119, 123, 122, 118), (120, 124, 123, 119), (121, 125, 128, 124), (122, 126, 125, 121), (123, 127, 126, 122), (124, 128, 127, 123), (125, 129, 132, 128), (126, 130, 129, 125), (127, 131, 130, 126), (128, 132, 131, 127), (129, 133, 136, 132), (130, 134, 133, 129), (131, 135, 134, 130), (132, 136, 135, 131), (133, 137, 1, 136), (134, 0, 137, 133), (135, 138, 0, 134), (136, 1, 138, 135)])
me_beziercurve_001.polygons.foreach_set('use_smooth', [True] * 144)
_uv = me_beziercurve_001.uv_layers.new(name='UVMap')
_uv.uv.foreach_set('vector', [0.08687, 0.0584, 0.1045, 0.05579, 0.1094, 0.06529, 0.0835, 0.06877, 0.06577, 0.08015, 0.08169, 0.1124, 0.06428, 0.1171, 0.05282, 0.08696, 0.07463, 0.07431, 0.09646, 0.1071, 0.08169, 0.1124, 0.06577, 0.08015, 0.0835, 0.06877, 0.1038, 0.0956, 0.09646, 0.1071, 0.07463, 0.07431, 0.127, 0.04686, 0.1482, 0.04692, 0.1522, 0.0584, 0.1225, 0.0584, 0.08169, 0.1124, 0.08499, 0.1556, 0.06726, 0.1544, 0.06428, 0.1171, 0.09646, 0.1071, 0.1001, 0.1577, 0.08499, 0.1556, 0.08169, 0.1124, 0.112, 0.1119, 0.1147, 0.1507, 0.1001, 0.1577, 0.09646, 0.1071, 0.1224, 0.1907, 0.1064, 0.2035, 0.09685, 0.1968, 0.1193, 0.18, 0.08499, 0.1556, 0.07724, 0.1915, 0.06461, 0.1885, 0.06726, 0.1544, 0.1001, 0.1577, 0.08691, 0.1943, 0.07724, 0.1915, 0.08499, 0.1556, 0.1097, 0.1668, 0.09685, 0.1968, 0.08691, 0.1943, 0.1001, 0.1577, 0.1064, 0.2035, 0.1004, 0.223, 0.08943, 0.2209, 0.09685, 0.1968, 0.07724, 0.1915, 0.07235, 0.2184, 0.06195, 0.2171, 0.06461, 0.1885, 0.08691, 0.1943, 0.08087, 0.2196, 0.07235, 0.2184, 0.07724, 0.1915, 0.09685, 0.1968, 0.08943, 0.2209, 0.08087, 0.2196, 0.08691, 0.1943, 0.1004, 0.223, 0.09895, 0.2439, 0.08794, 0.2441, 0.08943, 0.2209, 0.07235, 0.2184, 0.07072, 0.2441, 0.06053, 0.2446, 0.06195, 0.2171, 0.08087, 0.2196, 0.07934, 0.2441, 0.07072, 0.2441, 0.07235, 0.2184, 0.08943, 0.2209, 0.08794, 0.2441, 0.07934, 0.2441, 0.08087, 0.2196, 0.09895, 0.2439, 0.09891, 0.2656, 0.08908, 0.2704, 0.08794, 0.2441, 0.07072, 0.2441, 0.07166, 0.2708, 0.06081, 0.2726, 0.06053, 0.2446, 0.07934, 0.2441, 0.08038, 0.2708, 0.07166, 0.2708, 0.07072, 0.2441, 0.08794, 0.2441, 0.08908, 0.2704, 0.08038, 0.2708, 0.07934, 0.2441, 0.09891, 0.2656, 0.1097, 0.2817, 0.1043, 0.2916, 0.08908, 0.2704, 0.07166, 0.2708, 0.07231, 0.2987, 0.05973, 0.2997, 0.06081, 0.2726, 0.08038, 0.2708, 0.08166, 0.2981, 0.07237, 0.2977, 0.07166, 0.2708, 0.08908, 0.2704, 0.09134, 0.2979, 0.08166, 0.2981, 0.08038, 0.2708, 0.1268, 0.0352, 0.148, 0.03514, 0.1523, 0.04678, 0.1225, 0.04678, 0.07231, 0.2987, 0.07227, 0.3279, 0.05956, 0.3275, 0.05973, 0.2997, 0.08166, 0.2981, 0.08236, 0.3283, 0.07238, 0.3274, 0.07225, 0.2993, 0.09134, 0.2979, 0.09254, 0.3285, 0.08236, 0.3283, 0.08166, 0.2981, 0.1224, 0.3501, 0.1036, 0.368, 0.09088, 0.3606, 0.1169, 0.3369, 0.07227, 0.3279, 0.07088, 0.3582, 0.05879, 0.3562, 0.05956, 0.3275, 0.08236, 0.3283, 0.08096, 0.3596, 0.07088, 0.3582, 0.07243, 0.329, 0.09254, 0.3285, 0.09088, 0.3606, 0.08096, 0.3596, 0.08236, 0.3283, 0.1036, 0.368, 0.09809, 0.3935, 0.0841, 0.3902, 0.09088, 0.3606, 0.07088, 0.3582, 0.06497, 0.3857, 0.05388, 0.3829, 0.05879, 0.3562, 0.08096, 0.3596, 0.07455, 0.3879, 0.06497, 0.3857, 0.07088, 0.3582, 0.09088, 0.3606, 0.0841, 0.3902, 0.07455, 0.3879, 0.08096, 0.3596, 0.09809, 0.3935, 0.09432, 0.4231, 0.07872, 0.4205, 0.0841, 0.3902, 0.06497, 0.3857, 0.05716, 0.4139, 0.04515, 0.41, 0.05388, 0.3829, 0.07455, 0.3879, 0.06795, 0.4172, 0.05716, 0.4139, 0.06497, 0.3857, 0.0841, 0.3902, 0.07872, 0.4205, 0.06795, 0.4172, 0.07455, 0.3879, 0.09432, 0.4231, 0.08702, 0.4566, 0.06992, 0.4607, 0.07872, 0.4205, 0.05716, 0.4139, 0.03992, 0.4479, 0.0296, 0.4363, 0.04515, 0.41, 0.06795, 0.4172, 0.05491, 0.4544, 0.03992, 0.4479, 0.05716, 0.4139, 0.07872, 0.4205, 0.06992, 0.4607, 0.05491, 0.4544, 0.06795, 0.4172, 0.08702, 0.4566, 0.09818, 0.4857, 0.08592, 0.4993, 0.06992, 0.4607, 0.03992, 0.4479, 4.428e-05, 0.455, 0.002195, 0.4392, 0.0296, 0.4363, 0.05491, 0.4544, 0.02803, 0.5142, 0.01287, 0.498, 0.03992, 0.4479, 0.06992, 0.4607, 0.05511, 0.5192, 0.02803, 0.5142, 0.05491, 0.4544, 0.1269, 0.02341, 0.1481, 0.02334, 0.1524, 0.03505, 0.1225, 0.03505, 0.1524, 0.02325, 0.1225, 0.02325, 0.1267, 0.01175, 0.1479, 0.01179, 0.02803, 0.5142, 0.03268, 0.6078, 0.004348, 0.5985, 0.0008144, 0.5262, 0.05511, 0.5192, 0.059, 0.6015, 0.03268, 0.6078, 0.02803, 0.5142, 0.1143, 0.6377, 0.09539, 0.6693, 0.07523, 0.664, 0.1016, 0.6216, 0.002643, 0.6647, 0.0425, 0.6753, 0.03176, 0.6875, 0.004063, 0.6803, 0.03268, 0.6078, 0.05896, 0.6702, 0.0425, 0.6753, 0.01755, 0.6236, 0.059, 0.6015, 0.07523, 0.664, 0.05896, 0.6702, 0.03268, 0.6078, 0.09539, 0.6693, 0.09722, 0.7062, 0.07893, 0.7069, 0.07523, 0.664, 0.0425, 0.6753, 0.05555, 0.7108, 0.04275, 0.7135, 0.03176, 0.6875, 0.05896, 0.6702, 0.06719, 0.7089, 0.05555, 0.7108, 0.0425, 0.6753, 0.07523, 0.664, 0.07893, 0.7069, 0.06719, 0.7089, 0.05896, 0.6702, 0.09722, 0.7062, 0.09925, 0.7431, 0.08128, 0.7432, 0.07893, 0.7069, 0.05555, 0.7108, 0.0576, 0.7424, 0.04465, 0.742, 0.04275, 0.7135, 0.06719, 0.7089, 0.06947, 0.7428, 0.0576, 0.7424, 0.05555, 0.7108, 0.07893, 0.7069, 0.08128, 0.7432, 0.06947, 0.7428, 0.06719, 0.7089, 0.09925, 0.7431, 0.09444, 0.7816, 0.07607, 0.7833, 0.08128, 0.7432, 0.0576, 0.7424, 0.04928, 0.7783, 0.03689, 0.7702, 0.04465, 0.742, 0.06947, 0.7428, 0.06265, 0.7809, 0.04928, 0.7783, 0.0576, 0.7424, 0.08128, 0.7432, 0.07607, 0.7833, 0.06265, 0.7809, 0.06947, 0.7428, 0.09444, 0.7816, 0.09627, 0.8206, 0.07582, 0.8311, 0.07607, 0.7833, 0.04928, 0.7783, 0.01439, 0.7948, 0.01237, 0.7796, 0.03689, 0.7702, 0.06265, 0.7809, 0.0555, 0.8301, 0.04059, 0.8215, 0.04928, 0.7783, 0.07607, 0.7833, 0.07582, 0.8311, 0.0555, 0.8301, 0.06265, 0.7809, 0.09923, 0.8415, 0.09655, 0.8852, 0.07622, 0.8885, 0.07582, 0.8311, 0.1525, 0.01166, 0.1225, 0.01166, 0.1268, 4.429e-05, 0.148, 0.0001376, 0.0555, 0.8301, 0.05853, 0.8943, 0.03892, 0.888, 0.03674, 0.8382, 0.07582, 0.8311, 0.07622, 0.8885, 0.05853, 0.8943, 0.0555, 0.8301, 0.09655, 0.8852, 0.1072, 0.9217, 0.09269, 0.9276, 0.07622, 0.8885, 0.04421, 0.9454, 0.07365, 0.9408, 0.07011, 0.952, 0.04972, 0.9554, 0.05853, 0.8943, 0.08323, 0.9345, 0.07365, 0.9408, 0.04966, 0.9073, 0.07622, 0.8885, 0.09269, 0.9276, 0.08323, 0.9345, 0.05853, 0.8943, 0.1072, 0.9217, 0.1168, 0.9488, 0.1053, 0.9529, 0.09269, 0.9276, 0.07365, 0.9408, 0.09203, 0.9609, 0.08501, 0.9659, 0.07011, 0.952, 0.08323, 0.9345, 0.09864, 0.9569, 0.09203, 0.9609, 0.07365, 0.9408, 0.09269, 0.9276, 0.1053, 0.9529, 0.09864, 0.9569, 0.08323, 0.9345, 0.1168, 0.9488, 0.1215, 0.972, 0.1123, 0.9737, 0.1053, 0.9529, 0.09203, 0.9609, 0.1014, 0.9783, 0.09535, 0.9815, 0.08501, 0.9659, 0.09864, 0.9569, 0.1069, 0.9758, 0.1014, 0.9783, 0.09203, 0.9609, 0.1053, 0.9529, 0.1123, 0.9737, 0.1069, 0.9758, 0.09864, 0.9569, 0.1215, 0.972, 0.1224, 0.9912, 0.1163, 0.9904, 0.1123, 0.9737, 0.1014, 0.9783, 0.1093, 0.9928, 0.1061, 0.9942, 0.09535, 0.9815, 0.1069, 0.9758, 0.1127, 0.9916, 0.1093, 0.9928, 0.1014, 0.9783, 0.1123, 0.9737, 0.1163, 0.9904, 0.1127, 0.9916, 0.1069, 0.9758, 0.1163, 0.9904, 0.1156, 0.998, 0.1152, 0.9991, 0.1127, 0.9916, 0.1224, 0.9912, 0.1153, 1.0, 0.1156, 0.998, 0.1163, 0.9904, 0.1093, 0.9928, 0.1151, 0.9997, 0.1153, 1.0, 0.1061, 0.9942, 0.1127, 0.9916, 0.1152, 0.9991, 0.1151, 0.9997, 0.1093, 0.9928, 0.1156, 0.998, 0.1154, 0.9986, 0.1154, 0.9987, 0.1152, 0.9991, 0.1153, 1.0, 0.1153, 0.9987, 0.1154, 0.9986, 0.1156, 0.998, 0.1151, 0.9997, 0.1154, 0.9987, 0.1153, 0.9987, 0.1153, 1.0, 0.1152, 0.9991, 0.1154, 0.9987, 0.1154, 0.9987, 0.1151, 0.9997, 0.1154, 0.9986, 0.1154, 0.9987, 0.1154, 0.9987, 0.1154, 0.9987, 0.1153, 0.9987, 0.1154, 0.9987, 0.1154, 0.9987, 0.1154, 0.9986, 0.1154, 0.9987, 0.1154, 0.9987, 0.1154, 0.9987, 0.1153, 0.9987, 0.1154, 0.9987, 0.1154, 0.9987, 0.1154, 0.9987, 0.1154, 0.9987, 0.1154, 0.9987, 0.1154, 0.9987, 0.1154, 0.9987, 0.1154, 0.9987, 0.1154, 0.9987, 0.1154, 0.9987, 0.1154, 0.9987, 0.1154, 0.9987, 0.1154, 0.9987, 0.1154, 0.9987, 0.1154, 0.9987, 0.1154, 0.9987, 0.1154, 0.9987, 0.1154, 0.9987, 0.1154, 0.9987, 0.1154, 0.9987, 0.1154, 0.9987, 0.1154, 0.9987, 0.1154, 0.9987, 0.1154, 0.9987, 0.1154, 0.9987, 0.1154, 0.9987, 0.1154, 0.9987, 0.1154, 0.9987, 0.1154, 0.9987, 0.1154, 0.9987, 0.1154, 0.9987, 0.1154, 0.9987, 0.1154, 0.9987, 0.1154, 0.9987, 0.1154, 0.9987, 0.1154, 0.9987, 0.1154, 0.9987, 0.1154, 0.9987, 0.1154, 0.9987, 0.1154, 0.9987, 0.1154, 0.9987, 0.1154, 0.9987, 0.1154, 0.9987, 0.1154, 0.9987, 0.1154, 0.9987, 0.1154, 0.9987, 0.1154, 0.9987, 0.1154, 0.9987, 0.1154, 0.9987, 0.1154, 0.9987, 0.1154, 0.9987, 0.1154, 0.9987, 0.052, 0.0009084, 0.05133, 0.004522, 0.04823, 0.004634, 0.04877, 0.0001859, 0.04177, 0.000698, 0.04289, 0.005028, 0.03904, 0.005625, 0.03802, 0.001742, 0.04516, 4.427e-05, 0.04561, 0.004829, 0.04289, 0.005028, 0.04177, 0.000698, 0.04877, 0.0001859, 0.04823, 0.004634, 0.04561, 0.004829, 0.04516, 4.427e-05, 0.05133, 0.004522, 0.05245, 0.009809, 0.04913, 0.01049, 0.04823, 0.004634, 0.04289, 0.005028, 0.04352, 0.01132, 0.03901, 0.01147, 0.03904, 0.005625, 0.04561, 0.004829, 0.04633, 0.0109, 0.04352, 0.01132, 0.04289, 0.005028, 0.04823, 0.004634, 0.04913, 0.01049, 0.04633, 0.0109, 0.04561, 0.004829, 0.05245, 0.009809, 0.05645, 0.01709, 0.05185, 0.01806, 0.04913, 0.01049, 0.04352, 0.01132, 0.04384, 0.01943, 0.03711, 0.02053, 0.03901, 0.01147, 0.04633, 0.0109, 0.04781, 0.01866, 0.04384, 0.01943, 0.04352, 0.01132, 0.04913, 0.01049, 0.05185, 0.01806, 0.04781, 0.01866, 0.04633, 0.0109, 0.05645, 0.01709, 0.06301, 0.02936, 0.05701, 0.03168, 0.05185, 0.01806, 0.04384, 0.01943, 0.04631, 0.03603, 0.037, 0.03814, 0.03711, 0.02053, 0.04781, 0.01866, 0.05158, 0.03371, 0.04631, 0.03603, 0.04384, 0.01943, 0.05185, 0.01806, 0.05701, 0.03168, 0.05158, 0.03371, 0.04781, 0.01866, 0.06301, 0.02936, 0.07254, 0.04403, 0.06557, 0.04849, 0.05701, 0.03168, 0.04631, 0.03603, 0.05245, 0.05622, 0.04127, 0.06061, 0.037, 0.03814, 0.05158, 0.03371, 0.059, 0.05235, 0.05245, 0.05622, 0.04631, 0.03603, 0.05701, 0.03168, 0.06557, 0.04849, 0.059, 0.05235, 0.05158, 0.03371, 0.07254, 0.04403, 0.08687, 0.0584, 0.0835, 0.06877, 0.06557, 0.04849, 0.05245, 0.05622, 0.06577, 0.08015, 0.05282, 0.08696, 0.04127, 0.06061, 0.059, 0.05235, 0.07463, 0.07431, 0.06577, 0.08015, 0.05245, 0.05622, 0.06557, 0.04849, 0.0835, 0.06877, 0.07463, 0.07431, 0.059, 0.05235])
me_beziercurve_001.materials.append(mat_cloth)
me_beziercurve_001.auto_texspace = False
me_beziercurve_001.update()

# ---- objects
ob_prop_banner = bpy.data.objects.new('prop-banner', me_prop_banner)
ob_beziercurve_001 = bpy.data.objects.new('BezierCurve.001', me_beziercurve_001)

# ---- transforms, parenting, visibility, modifiers, constraints
ob_prop_banner.location = (0.0, 0.0, 2.0)
_m = ob_prop_banner.modifiers.new('EdgeSplit', 'EDGE_SPLIT')
_m.use_edge_angle = False
ob_beziercurve_001.location = (0.0006166, 0.1146, 3.632)

# ---- collection membership
col_collection.objects.link(ob_prop_banner)
col_collection.objects.link(ob_beziercurve_001)

# ---- scene / render settings (as saved in the file)
scene.frame_start = 1; scene.frame_end = 250; scene.frame_set(1)
scene.render.engine = 'CYCLES'
scene.render.fps = 30
scene.cycles.sampling_pattern = 'TABULATED_SOBOL'
scene.cycles.bake_type = 'DIFFUSE'
scene.view_settings.view_transform = 'Filmic'
bpy.context.view_layer.update()

# ---- added for rendering (the .blend has no active camera and no usable light): camera, sun
cam_auto = bpy.data.cameras.new('AutoCamera')
cam_auto.lens = 50.0
cam_auto.sensor_width = 36.0
cam_auto.clip_end = 1000.0
ob_auto_camera = bpy.data.objects.new('AutoCamera', cam_auto)
scene.collection.objects.link(ob_auto_camera)
ob_auto_camera.location = (4.33675, -5.16047, 5.52975)
ob_auto_camera.rotation_euler = (1.09748, -7.21219e-08, 0.694738)
scene.camera = ob_auto_camera
light_auto_sun = bpy.data.lights.new('AutoSun', 'SUN')
light_auto_sun.energy = 3.0
light_auto_sun.angle = 0.0523599
ob_auto_sun = bpy.data.objects.new('AutoSun', light_auto_sun)
scene.collection.objects.link(ob_auto_sun)
ob_auto_sun.rotation_euler = (0.872665, 0.174533, 0.523599)
bpy.context.view_layer.update()
